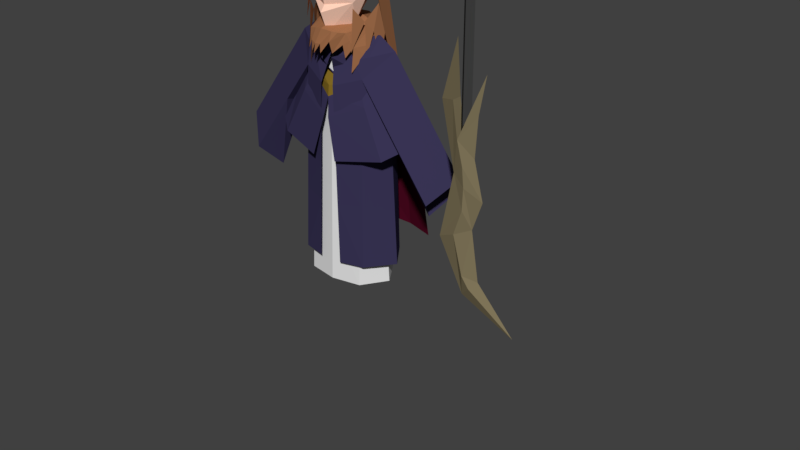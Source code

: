 # Source: Phaedra__broken.blend  (saved by Blender 2.79.0; exported with 4.5.12 LTS)
import bpy
from mathutils import Matrix  # noqa: F401  (used for matrix-valued properties, if any)

bpy.ops.wm.read_factory_settings(use_empty=True)
scene = bpy.context.scene
scene.name = 'Scene'

# ---- collections
col_collection_1 = bpy.data.collections.new('Collection 1'); scene.collection.children.link(col_collection_1)
col_collection_2 = bpy.data.collections.new('Collection 2'); scene.collection.children.link(col_collection_2)

# ---- materials (node trees are filled in below, after node groups)
mat_shoulder_coat = bpy.data.materials.new('Shoulder coat')
mat_shoulder_coat.alpha_threshold = 0.0
mat_shoulder_coat.use_transparent_shadow = False
mat_shoulder_coat.diffuse_color = (0.04231, 0.0356, 0.09306, 1.0)
mat_shoulder_coat.roughness = 0.5
mat_shoulder_coat.line_color = (0.0, 0.0, 0.0, 1.0)
mat_necklace = bpy.data.materials.new('Necklace')
mat_necklace.alpha_threshold = 0.0
mat_necklace.use_transparent_shadow = False
mat_necklace.diffuse_color = (0.233, 0.1466, 0.01814, 1.0)
mat_necklace.roughness = 0.5
mat_necklace.specular_intensity = 1.0
mat_cape = bpy.data.materials.new('Cape')
mat_cape.alpha_threshold = 0.0
mat_cape.use_transparent_shadow = False
mat_cape.diffuse_color = (0.09531, 0.004025, 0.01938, 1.0)
mat_cape.roughness = 0.5
mat_outer_robe = bpy.data.materials.new('outer_robe')
mat_outer_robe.alpha_threshold = 0.0
mat_outer_robe.use_transparent_shadow = False
mat_outer_robe.diffuse_color = (0.04231, 0.0356, 0.09306, 1.0)
mat_outer_robe.roughness = 0.5
mat_outer_robe.line_color = (0.0, 0.0, 0.0, 1.0)
mat_skin = bpy.data.materials.new('Skin')
mat_skin.alpha_threshold = 0.0
mat_skin.use_transparent_shadow = False
mat_skin.diffuse_color = (1.0, 0.6376, 0.491, 1.0)
mat_skin.roughness = 0.5
mat_skin.specular_intensity = 0.205
mat_material_001 = bpy.data.materials.new('Material.001')
mat_material_001.alpha_threshold = 0.0
mat_material_001.use_transparent_shadow = False
mat_material_001.roughness = 0.5
mat_material_001.line_color = (0.0, 0.0, 0.0, 1.0)
mat_skin_002 = bpy.data.materials.new('Skin.002')
mat_skin_002.alpha_threshold = 0.0
mat_skin_002.use_transparent_shadow = False
mat_skin_002.diffuse_color = (1.0, 0.6376, 0.491, 1.0)
mat_skin_002.roughness = 0.5
mat_skin_002.specular_intensity = 0.205
mat_material_002 = bpy.data.materials.new('Material.002')
mat_material_002.alpha_threshold = 0.0
mat_material_002.use_transparent_shadow = False
mat_material_002.roughness = 0.5
mat_material_002.line_color = (0.0, 0.0, 0.0, 1.0)
mat_hair = bpy.data.materials.new('Hair')
mat_hair.alpha_threshold = 0.0
mat_hair.use_transparent_shadow = False
mat_hair.diffuse_color = (0.3613, 0.1559, 0.07036, 1.0)
mat_hair.roughness = 0.5
mat_material = bpy.data.materials.new('Material')
mat_material.alpha_threshold = 0.0
mat_material.use_transparent_shadow = False
mat_material.diffuse_color = (0.04955, 0.04955, 0.04955, 1.0)
mat_material.roughness = 0.5
mat_material_003 = bpy.data.materials.new('Material.003')
mat_material_003.alpha_threshold = 0.0
mat_material_003.use_transparent_shadow = False
mat_material_003.diffuse_color = (0.2227, 0.1839, 0.1044, 1.0)
mat_material_003.roughness = 0.5

# ---- material node trees

# ---- world
world_world = bpy.data.worlds.new('World'); scene.world = world_world
world_world.color = (0.05088, 0.05088, 0.05088)
world_world.use_sun_shadow = False
world_world.sun_shadow_jitter_overblur = 0.0
world_world.cycles.sampling_method = 'MANUAL'

# ---- meshes
me_cube_006 = bpy.data.meshes.new('Cube.006')
me_cube_006.from_pydata([(0.4738, 10.23, -0.2825), (4.936e-08, 10.32, -0.567), (-0.4738, 10.23, -0.2825), (0.9598, 9.643, 0.9358), (1.011, 11.3, -0.9765), (1.153, 12.36, -0.01605), (0.9725, 11.16, 0.8326), (0.7467, 12.11, -0.8432), (0.2698, 3.457, -1.948), (0.6427, 6.052, -1.593), (0.7958, 4.038, -1.824), (1.099, 7.391, -1.441), (1.354, 5.701, -1.532), (0.8942, 8.745, -1.368), (1.352, 9.025, -1.055), (1.529, 7.849, -0.9674), (1.417, 10.13, -0.2951), (1.393, 9.0, -0.05363), (1.333, 10.3, 0.1881), (1.195, 9.367, 0.4158), (1.178, 10.66, 0.4642), (4.936e-08, 11.33, -1.426), (-0.9598, 9.643, 0.9358), (4.936e-08, 12.89, -0.1491), (4.936e-08, 12.33, -1.097), (-1.011, 11.3, -0.9765), (-0.9725, 11.16, 0.8326), (4.936e-08, 12.23, 1.355), (-0.802, 11.75, 1.054), (-0.7467, 12.11, -0.8432), (-0.2698, 3.457, -1.948), (-0.6427, 6.052, -1.593), (-0.7958, 4.038, -1.824), (4.936e-08, 5.125, -1.837), (-1.099, 7.391, -1.441), (-1.354, 5.701, -1.532), (-0.8942, 8.745, -1.368), (-1.352, 9.025, -1.055), (-1.529, 7.849, -0.9674), (-1.417, 10.13, -0.2951), (-1.393, 9.0, -0.05363), (-1.333, 10.3, 0.1881), (-1.195, 9.367, 0.4158), (-1.178, 10.66, 0.4642), (-0.7714, 10.64, 1.219), (-0.5718, 12.09, 1.261), (-0.6613, 11.11, 1.217), (-0.2859, 12.16, 1.321), (0.3922, 12.14, 1.28), (-0.5516, 10.9, 1.39), (0.8784, 11.6, 0.9162), (-0.5666, 11.6, 1.31), (-0.4139, 11.42, 1.398), (-0.3877, 10.77, 1.428), (-0.2206, 11.3, 1.449), (-0.2429, 10.71, 1.494), (0.5883, 12.09, 1.185), (0.03146, 11.35, 1.475), (0.002641, 10.76, 1.444), (0.3474, 11.53, 1.36), (0.3536, 10.77, 1.229), (0.7234, 10.5, 0.9788), (0.6885, 11.33, 1.056), (1.374, 11.23, -0.03946), (0.7844, 12.05, 0.9998), (-1.374, 11.23, -0.03946), (-1.153, 12.36, -0.01605), (-0.3845, 12.8, -0.1048), (-0.769, 12.63, -0.06041), (0.3845, 12.8, -0.1048), (0.769, 12.63, -0.06041), (4.936e-08, 7.377, -1.688)], [], [(21, 24, 7, 4, 13), (63, 16, 4, 7, 5), (45, 51, 49, 52, 47), (20, 19, 18, 63), (23, 69, 70, 5, 7, 24), (9, 11, 10), (14, 12, 11), (3, 20, 6), (63, 6, 20), (18, 17, 16, 63), (16, 15, 14, 4), (21, 36, 25, 29, 24), (65, 66, 29, 25, 39), (26, 44, 28), (43, 65, 41, 42), (23, 24, 29, 66, 68, 67), (45, 28, 46, 51), (34, 31, 32), (37, 34, 35), (22, 26, 43), (65, 43, 26), (41, 65, 39, 40), (39, 25, 37, 38), (65, 26, 28, 66), (45, 68, 66, 28), (70, 56, 64, 5), (63, 5, 64, 50, 6), (47, 52, 53, 54, 27), (27, 54, 55, 57, 48), (56, 48, 57, 58, 59), (64, 56, 59, 60), (50, 64, 60, 62), (6, 50, 61), (61, 50, 62), (1, 2, 31, 33), (0, 1, 33, 9), (2, 34, 31), (37, 34, 2), (2, 25, 37), (2, 29, 25), (11, 0, 9), (11, 14, 0), (0, 14, 4), (4, 7, 0), (71, 21, 13, 11), (33, 30, 31), (71, 33, 31, 34), (8, 33, 9), (4, 14, 11, 13), (25, 36, 34, 37), (67, 68, 45, 47), (23, 67, 47, 27), (23, 27, 48, 69), (69, 48, 56, 70), (21, 71, 34, 36), (33, 71, 11, 9)])
me_cube_006.polygons.foreach_set('material_index', [8, 8, 8, 8, 8, 8, 8, 8, 8, 8, 8, 8, 8, 8, 8, 8, 8, 8, 8, 8, 8, 8, 8, 8, 8, 8, 8, 8, 8, 8, 8, 8, 8, 8, 8, 8, 8, 8, 8, 8, 8, 8, 8, 8, 8, 8, 8, 8, 8, 8, 8, 8, 8, 8, 8, 8])
_uv = me_cube_006.uv_layers.new(name='UVMap')
_uv.uv.foreach_set('vector', [0.2124, 0.6101, 0.2141, 0.6455, 0.1853, 0.6421, 0.1737, 0.6153, 0.1678, 0.5246, 0.1502, 0.6163, 0.1457, 0.5778, 0.1737, 0.6153, 0.1853, 0.6421, 0.1635, 0.6546, 0.3214, 0.9299, 0.3278, 0.9137, 0.3375, 0.8907, 0.3358, 0.9096, 0.33, 0.9357, 0.6609, 0.8552, 0.6549, 0.8166, 0.6697, 0.8423, 0.6825, 0.8668, 0.6227, 0.2641, 0.6117, 0.2595, 0.6006, 0.2548, 0.5895, 0.2501, 0.6153, 0.2282, 0.64, 0.2314, 0.1637, 0.4288, 0.1544, 0.4783, 0.1501, 0.3589, 0.1506, 0.5374, 0.1376, 0.4205, 0.1544, 0.4783, 0.6371, 0.8299, 0.6609, 0.8552, 0.6493, 0.8731, 0.6825, 0.8668, 0.6493, 0.8731, 0.6609, 0.8552, 0.6697, 0.8423, 0.6699, 0.8009, 0.6839, 0.8309, 0.6825, 0.8668, 0.1457, 0.5778, 0.1372, 0.4974, 0.1506, 0.5374, 0.1737, 0.6153, 0.6917, 0.5861, 0.6839, 0.677, 0.6613, 0.5886, 0.6587, 0.561, 0.6781, 0.5524, 0.6263, 0.5946, 0.6254, 0.5551, 0.6587, 0.561, 0.6613, 0.5886, 0.6373, 0.6322, 0.936, 0.06749, 0.9465, 0.04677, 0.9465, 0.08646, 0.9225, 0.05301, 0.9107, 0.07669, 0.9125, 0.04276, 0.9174, 0.008844, 0.6227, 0.2641, 0.64, 0.2314, 0.6626, 0.2492, 0.6626, 0.2826, 0.6493, 0.2764, 0.636, 0.2703, 0.3214, 0.9299, 0.3151, 0.9159, 0.3291, 0.8964, 0.3278, 0.9137, 0.2266, 0.4666, 0.2059, 0.422, 0.2024, 0.3504, 0.6657, 0.6682, 0.6874, 0.7242, 0.6917, 0.7832, 0.9333, 0.01445, 0.936, 0.06749, 0.9225, 0.05301, 0.9107, 0.07669, 0.9225, 0.05301, 0.936, 0.06749, 0.623, 0.6283, 0.6263, 0.5946, 0.6373, 0.6322, 0.6339, 0.673, 0.6373, 0.6322, 0.6613, 0.5886, 0.6657, 0.6682, 0.664, 0.7098, 0.9107, 0.07669, 0.936, 0.06749, 0.9465, 0.08646, 0.9216, 0.1155, 0.6304, 0.3145, 0.6493, 0.2764, 0.6626, 0.2826, 0.6436, 0.3098, 0.6006, 0.2548, 0.5947, 0.2958, 0.5913, 0.2869, 0.5895, 0.2501, 0.6825, 0.8668, 0.6839, 0.8978, 0.646, 0.8997, 0.6477, 0.8864, 0.6493, 0.8731, 0.33, 0.9357, 0.3358, 0.9096, 0.3443, 0.8887, 0.3436, 0.9082, 0.3382, 0.9416, 0.3382, 0.9416, 0.3436, 0.9082, 0.3503, 0.8885, 0.3509, 0.9131, 0.3495, 0.9439, 0.3542, 0.9451, 0.3495, 0.9439, 0.3509, 0.9131, 0.3562, 0.8933, 0.3562, 0.9235, 0.646, 0.8997, 0.637, 0.9015, 0.6238, 0.8848, 0.623, 0.8604, 0.6477, 0.8864, 0.646, 0.8997, 0.623, 0.8604, 0.6382, 0.8783, 0.6493, 0.8731, 0.6477, 0.8864, 0.6361, 0.8531, 0.6361, 0.8531, 0.6477, 0.8864, 0.6382, 0.8783, 0.9138, 0.3156, 0.8954, 0.3122, 0.8997, 0.1665, 0.9138, 0.1427, 0.883, 0.6503, 0.9027, 0.6491, 0.9027, 0.8222, 0.8822, 0.7872, 0.377, 0.6018, 0.4, 0.6994, 0.3812, 0.7411, 0.4103, 0.6469, 0.4, 0.6994, 0.377, 0.6018, 0.377, 0.6018, 0.4103, 0.5665, 0.4103, 0.6469, 0.377, 0.6018, 0.4042, 0.5375, 0.4103, 0.5665, 0.744, 0.6005, 0.7094, 0.6926, 0.7338, 0.5524, 0.744, 0.6005, 0.7445, 0.6579, 0.7094, 0.6926, 0.7094, 0.6926, 0.7445, 0.6579, 0.7445, 0.7223, 0.7445, 0.7223, 0.7385, 0.7446, 0.7094, 0.6926, 0.1933, 0.4715, 0.2124, 0.6101, 0.1678, 0.5246, 0.1544, 0.4783, 0.1825, 0.3926, 0.1833, 0.3327, 0.2059, 0.422, 0.1933, 0.4715, 0.1825, 0.3926, 0.2059, 0.422, 0.2266, 0.4666, 0.1656, 0.3356, 0.1825, 0.3926, 0.1637, 0.4288, 0.1737, 0.6153, 0.1506, 0.5374, 0.1544, 0.4783, 0.1678, 0.5246, 0.6613, 0.5886, 0.6839, 0.677, 0.6874, 0.7242, 0.6657, 0.6682, 0.636, 0.2703, 0.6493, 0.2764, 0.6304, 0.3145, 0.62, 0.3127, 0.6227, 0.2641, 0.636, 0.2703, 0.62, 0.3127, 0.6099, 0.3101, 0.6227, 0.2641, 0.6099, 0.3101, 0.5993, 0.3018, 0.6117, 0.2595, 0.6117, 0.2595, 0.5993, 0.3018, 0.5947, 0.2958, 0.6006, 0.2548, 0.2124, 0.6101, 0.1933, 0.4715, 0.2266, 0.4666, 0.2266, 0.5151, 0.1825, 0.3926, 0.1933, 0.4715, 0.1544, 0.4783, 0.1637, 0.4288])
me_cube_006.materials.append(mat_shoulder_coat)
me_cube_006.materials.append(mat_necklace)
me_cube_006.materials.append(mat_cape)
me_cube_006.materials.append(mat_outer_robe)
me_cube_006.materials.append(mat_skin)
me_cube_006.materials.append(mat_material_001)
me_cube_006.materials.append(mat_skin_002)
me_cube_006.materials.append(mat_material_002)
me_cube_006.materials.append(mat_hair)
me_cube_006.use_remesh_preserve_volume = False
me_cube_006.use_remesh_preserve_attributes = False
me_cube_006.use_mirror_x = True
me_cube_006.update()
me_cube_005 = bpy.data.meshes.new('Cube.005')
me_cube_005.from_pydata([(1.374, 13.64, -0.03946), (0.9598, 10.9, 0.9358), (1.011, 13.76, -0.9765), (1.153, 15.59, -0.01605), (0.9725, 13.51, 0.8326), (0.7467, 15.15, -0.8432), (0.2698, 0.2298, -1.948), (0.6427, 4.707, -1.593), (0.7958, 1.231, -1.824), (1.099, 7.016, -1.441), (1.354, 4.1, -1.532), (1.352, 9.835, -1.055), (1.529, 7.806, -0.9674), (1.417, 11.75, -0.2951), (1.393, 9.792, -0.05363), (1.333, 12.03, 0.1881), (1.195, 10.42, 0.4158), (1.178, 12.65, 0.4642), (-1.374, 13.64, -0.03946), (-0.9598, 10.9, 0.9358), (-1.011, 13.76, -0.9765), (-1.153, 15.59, -0.01605), (-0.9725, 13.51, 0.8326), (-0.802, 14.54, 1.054), (-0.7467, 15.15, -0.8432), (-0.2698, 0.2298, -1.948), (-0.6427, 4.707, -1.593), (-0.7958, 1.231, -1.824), (0.0, 3.107, -1.837), (-1.099, 7.016, -1.441), (-1.354, 4.1, -1.532), (-1.352, 9.835, -1.055), (-1.529, 7.806, -0.9674), (-1.417, 11.75, -0.2951), (-1.393, 9.792, -0.05363), (-1.333, 12.03, 0.1881), (-1.195, 10.42, 0.4158), (-1.178, 12.65, 0.4642), (-0.7714, 12.62, 1.219)], [], [(0, 3, 5, 2, 13), (17, 0, 15, 16), (7, 8, 9), (11, 9, 10), (1, 4, 17), (15, 0, 13, 14), (13, 2, 11, 12), (18, 33, 20, 24, 21), (22, 23, 38), (37, 36, 35, 18), (29, 27, 26), (31, 30, 29), (19, 37, 22), (35, 34, 33, 18), (33, 32, 31, 20), (28, 26, 25), (6, 7, 28)])
me_cube_005.polygons.foreach_set('material_index', [8, 8, 8, 8, 8, 8, 8, 8, 8, 8, 8, 8, 8, 8, 8, 8, 8])
_uv = me_cube_005.uv_layers.new(name='UVMap')
_uv.uv.foreach_set('vector', [0.957, 0.2744, 0.9574, 0.3133, 0.9315, 0.3133, 0.933, 0.2864, 0.9479, 0.2392, 0.9585, 0.2018, 0.9387, 0.2215, 0.9478, 0.1888, 0.9585, 0.1563, 0.5902, 0.621, 0.6006, 0.5539, 0.6006, 0.6697, 0.9675, 0.7616, 0.9571, 0.7059, 0.9675, 0.6491, 0.9912, 0.2392, 0.9912, 0.2928, 0.9751, 0.2761, 0.9478, 0.1888, 0.9387, 0.2215, 0.9315, 0.1826, 0.9411, 0.1427, 0.9204, 0.6902, 0.9394, 0.6491, 0.9394, 0.7305, 0.9354, 0.7723, 0.8426, 0.2544, 0.8515, 0.2187, 0.8777, 0.2553, 0.8769, 0.2849, 0.844, 0.2923, 0.8822, 0.9691, 0.8921, 0.9487, 0.8921, 0.9882, 0.04695, 0.9649, 0.05369, 0.9198, 0.05691, 0.9534, 0.05691, 0.9867, 0.1164, 0.6632, 0.1164, 0.7762, 0.1056, 0.7077, 0.9835, 0.3343, 0.9835, 0.44, 0.974, 0.3849, 0.7434, 0.9912, 0.7316, 0.9549, 0.7434, 0.9376, 0.8378, 0.2289, 0.8462, 0.1869, 0.8515, 0.2187, 0.8426, 0.2544, 0.8515, 0.2187, 0.8737, 0.1427, 0.8777, 0.1804, 0.8777, 0.2553, 0.9696, 0.5087, 0.9843, 0.4788, 0.9843, 0.5657, 0.5139, 0.8805, 0.5139, 0.971, 0.4963, 0.9344])
me_cube_005.materials.append(mat_shoulder_coat)
me_cube_005.materials.append(mat_necklace)
me_cube_005.materials.append(mat_cape)
me_cube_005.materials.append(mat_outer_robe)
me_cube_005.materials.append(mat_skin)
me_cube_005.materials.append(mat_material_001)
me_cube_005.materials.append(mat_skin_002)
me_cube_005.materials.append(mat_material_002)
me_cube_005.materials.append(mat_hair)
me_cube_005.use_remesh_preserve_volume = False
me_cube_005.use_remesh_preserve_attributes = False
me_cube_005.use_mirror_x = True
me_cube_005.update()
me_cube_004 = bpy.data.meshes.new('Cube.004')
me_cube_004.from_pydata([(1.423, -1.766, -1.71), (2.58, -1.766, -1.358), (2.172, 5.855, -0.9871), (2.412, 1.372, -1.205), (1.423, 1.01, -1.53), (-1.423, -1.766, -1.71), (-2.58, -1.766, -1.358), (-2.172, 5.855, -0.9871), (-2.412, 1.372, -1.205), (0.0, 0.8771, -1.656), (0.0, 5.063, -1.515), (-1.423, 1.01, -1.53), (2.052, 8.081, -1.017), (-2.052, 8.081, -1.017), (1.423, 5.407, -1.244), (0.0, -1.766, -1.745), (-1.423, 5.407, -1.244), (0.0, 7.585, -1.416), (1.423, 7.836, -1.184), (-1.423, 7.836, -1.184)], [], [(4, 3, 1, 0), (9, 4, 0, 15), (17, 18, 14, 10), (10, 14, 4, 9), (18, 12, 2, 14), (14, 2, 3, 4), (11, 5, 6, 8), (9, 15, 5, 11), (17, 10, 16, 19), (10, 9, 11, 16), (19, 16, 7, 13), (16, 11, 8, 7)])
me_cube_004.polygons.foreach_set('material_index', [2, 2, 2, 2, 2, 2, 2, 2, 2, 2, 2, 2])
_uv = me_cube_004.uv_layers.new(name='UVMap')
_uv.uv.foreach_set('vector', [0.5648, 0.4792, 0.6017, 0.4719, 0.6053, 0.5362, 0.5626, 0.5361, 0.516, 0.4819, 0.5648, 0.4792, 0.5626, 0.5361, 0.5148, 0.5361, 0.5191, 0.3444, 0.5692, 0.3393, 0.5684, 0.3891, 0.5178, 0.3961, 0.5178, 0.3961, 0.5684, 0.3891, 0.5648, 0.4792, 0.516, 0.4819, 0.5692, 0.3393, 0.5922, 0.3343, 0.5964, 0.38, 0.5684, 0.3891, 0.5684, 0.3891, 0.5964, 0.38, 0.6017, 0.4719, 0.5648, 0.4792, 0.4701, 0.4792, 0.4678, 0.5361, 0.4336, 0.5362, 0.4411, 0.4719, 0.516, 0.4819, 0.5148, 0.5361, 0.4678, 0.5361, 0.4701, 0.4792, 0.5191, 0.3444, 0.5178, 0.3961, 0.4737, 0.3891, 0.4745, 0.3393, 0.5178, 0.3961, 0.516, 0.4819, 0.4701, 0.4792, 0.4737, 0.3891, 0.4745, 0.3393, 0.4737, 0.3891, 0.4519, 0.38, 0.4556, 0.3343, 0.4737, 0.3891, 0.4701, 0.4792, 0.4411, 0.4719, 0.4519, 0.38])
me_cube_004.materials.append(mat_shoulder_coat)
me_cube_004.materials.append(mat_necklace)
me_cube_004.materials.append(mat_cape)
me_cube_004.materials.append(mat_outer_robe)
me_cube_004.materials.append(mat_skin)
me_cube_004.materials.append(mat_material_001)
me_cube_004.materials.append(mat_skin_002)
me_cube_004.materials.append(mat_material_002)
me_cube_004.materials.append(mat_hair)
me_cube_004.use_remesh_preserve_volume = False
me_cube_004.use_remesh_preserve_attributes = False
me_cube_004.use_mirror_x = True
me_cube_004.update()
me_cube_002 = bpy.data.meshes.new('Cube.002')
me_cube_002.from_pydata([(1.398, -3.124, -1.094), (1.398, -3.124, 1.019), (1.398, 9.288, -0.846), (1.268, 9.288, 0.7667), (0.4692, -3.124, 1.253), (0.2656, 8.716, 1.161), (2.187, -3.124, -0.002863), (2.123, 10.99, -0.002864), (1.479, 11.74, -0.002864), (1.87, 8.047, -0.002864), (4.244, 2.519, -0.8524), (4.113, 2.519, 0.7603), (4.968, 4.22, -0.009279), (3.629, 1.069, -0.035), (2.891, 7.369, -0.3024), (2.848, 7.374, 0.2276), (2.679, 6.906, -0.03302), (3.804, 4.934, -0.2391), (3.775, 4.938, 0.1209), (3.897, 5.142, -0.05315), (3.731, 4.778, -0.05562), (4.215, 4.318, -0.4138), (4.186, 4.327, 0.2931), (4.317, 4.513, -0.04822), (4.134, 4.172, -0.05368), (4.314, 3.439, -0.33), (4.285, 3.443, 0.2124), (4.325, 3.439, -0.04939), (0.7394, 10.42, -0.8596), (0.8722, 10.3, 0.7394), (1.373, 10.58, 0.5141), (1.398, 1.084, -1.01), (1.354, 1.084, 0.9332), (0.4001, 0.8901, 1.222), (2.08, 0.6633, -0.002864), (1.398, 3.78, -0.9561), (1.326, 3.78, 0.8785), (0.3559, 3.462, 1.202), (2.011, 3.09, -0.002864), (-1.398, -3.124, -1.094), (-1.398, -3.124, 1.019), (-1.398, 9.288, -0.846), (-1.268, 9.288, 0.7667), (0.0, -3.124, -1.329), (-0.4692, -3.124, 1.253), (0.0, 8.964, -1.255), (-0.2656, 8.716, 1.161), (-2.187, -3.124, -0.002863), (-2.123, 10.99, -0.002864), (-1.479, 11.74, -0.002864), (0.0, 11.22, 0.6916), (0.0, 11.21, -0.9243), (0.0, 11.58, -0.002864), (-1.87, 8.047, -0.002864), (-4.244, 2.519, -0.8524), (-4.113, 2.519, 0.7603), (-4.968, 4.22, -0.009279), (-3.629, 1.069, -0.035), (-2.891, 7.369, -0.3024), (-2.848, 7.374, 0.2276), (-2.679, 6.906, -0.03302), (-3.804, 4.934, -0.2391), (-3.775, 4.938, 0.1209), (-3.897, 5.142, -0.05315), (-3.731, 4.778, -0.05562), (-4.215, 4.318, -0.4138), (-4.186, 4.327, 0.2931), (-4.317, 4.513, -0.04822), (-4.134, 4.172, -0.05368), (-4.314, 3.439, -0.33), (-4.285, 3.443, 0.2124), (-4.325, 3.439, -0.04939), (-0.7394, 10.42, -0.8596), (-0.8722, 10.3, 0.7394), (-1.373, 10.58, 0.5141), (-1.398, 1.084, -1.01), (-1.354, 1.084, 0.9332), (0.0, 0.9741, -1.304), (-0.4001, 0.8901, 1.222), (-2.08, 0.6633, -0.002864), (-1.398, 3.78, -0.9561), (-1.326, 3.78, 0.8785), (0.0, 3.6, -1.288), (-0.3559, 3.462, 1.202), (-2.011, 3.09, -0.002864), (2.337, 6.197, -0.01139), (2.419, 6.548, 0.7641), (3.26, 8.284, -0.005428), (2.55, 6.548, -0.8486), (-2.327, 6.234, -0.01121), (-2.405, 6.583, 0.7641), (-3.26, 8.284, -0.005428), (-2.535, 6.583, -0.8486)], [], [(87, 86, 11, 12), (31, 0, 43, 77), (36, 3, 5, 37), (86, 85, 13, 11), (7, 8, 30, 3), (30, 8, 29), (28, 8, 2), (7, 2, 8), (50, 5, 29), (28, 45, 51), (50, 8, 52), (51, 52, 8), (38, 9, 3, 36), (35, 2, 9, 38), (88, 87, 12, 10), (85, 88, 10, 13), (11, 13, 16, 15), (12, 11, 15, 87), (13, 10, 14, 16), (10, 12, 87, 14), (16, 14, 17, 20), (14, 87, 19, 17), (15, 16, 20, 18), (87, 15, 18, 19), (18, 20, 24, 22), (19, 18, 22, 23), (20, 17, 21, 24), (17, 19, 23, 21), (24, 21, 25, 27), (21, 23, 27, 25), (22, 24, 27, 26), (23, 22, 26, 27), (8, 28, 51), (45, 28, 2), (8, 50, 29), (5, 3, 29), (3, 30, 29), (0, 31, 34, 6), (6, 34, 32, 1), (1, 32, 33, 4), (35, 31, 77, 82), (2, 35, 82, 45), (31, 35, 38, 34), (34, 38, 36, 32), (32, 36, 37, 33), (91, 56, 55, 90), (75, 77, 43, 39), (81, 83, 46, 42), (90, 55, 57, 89), (48, 42, 74, 49), (74, 73, 49), (72, 41, 49), (48, 49, 41), (50, 73, 46), (72, 51, 45), (50, 52, 49), (51, 49, 52), (84, 81, 42, 53), (80, 84, 53, 41), (92, 54, 56, 91), (89, 57, 54, 92), (55, 59, 60, 57), (56, 91, 59, 55), (57, 60, 58, 54), (54, 58, 91, 56), (60, 64, 61, 58), (58, 61, 63, 91), (59, 62, 64, 60), (91, 63, 62, 59), (62, 66, 68, 64), (63, 67, 66, 62), (64, 68, 65, 61), (61, 65, 67, 63), (68, 71, 69, 65), (65, 69, 71, 67), (66, 70, 71, 68), (67, 71, 70, 66), (49, 51, 72), (45, 41, 72), (49, 73, 50), (46, 73, 42), (42, 73, 74), (39, 47, 79, 75), (47, 40, 76, 79), (40, 44, 78, 76), (80, 82, 77, 75), (41, 45, 82, 80), (75, 79, 84, 80), (79, 76, 81, 84), (76, 78, 83, 81), (9, 2, 88, 85), (2, 7, 87, 88), (3, 9, 85, 86), (7, 3, 86, 87), (53, 89, 92, 41), (41, 92, 91, 48), (42, 90, 89, 53), (48, 91, 90, 42)])
me_cube_002.polygons.foreach_set('material_index', [3, 3, 3, 3, 3, 3, 3, 3, 3, 3, 3, 3, 3, 3, 3, 3, 3, 3, 3, 3, 4, 4, 4, 4, 4, 4, 4, 4, 4, 4, 4, 4, 3, 3, 3, 3, 3, 3, 3, 3, 3, 3, 3, 3, 3, 3, 3, 3, 3, 3, 3, 3, 3, 3, 3, 3, 3, 3, 3, 3, 3, 3, 3, 3, 3, 4, 4, 4, 4, 4, 4, 4, 4, 4, 4, 4, 4, 3, 3, 3, 3, 3, 3, 3, 3, 3, 3, 3, 3, 3, 3, 3, 3, 3, 3, 3, 3, 3])
_uv = me_cube_002.uv_layers.new(name='UVMap')
_uv.uv.foreach_set('vector', [0.4738, 0.09093, 0.4929, 0.1312, 0.4527, 0.1984, 0.4336, 0.1581, 0.1389, 0.0964, 0.1389, 0.0101, 0.1883, 0.009477, 0.189, 0.09353, 0.5385, 0.1751, 0.5331, 0.06394, 0.5605, 0.07878, 0.5656, 0.1843, 0.4929, 0.1312, 0.5045, 0.1522, 0.4821, 0.2216, 0.4527, 0.1984, 0.514, 0.02371, 0.5335, 0.008844, 0.5313, 0.03606, 0.5331, 0.06394, 0.5313, 0.03606, 0.5335, 0.008844, 0.5446, 0.04369, 0.1613, 0.2876, 0.1267, 0.315, 0.1389, 0.2646, 0.1051, 0.2998, 0.1389, 0.2646, 0.1267, 0.315, 0.5718, 0.0252, 0.5605, 0.07878, 0.5446, 0.04369, 0.1613, 0.2876, 0.1903, 0.2574, 0.1869, 0.3035, 0.1891, 0.8608, 0.1468, 0.9013, 0.1676, 0.8538, 0.1372, 0.8399, 0.1676, 0.8538, 0.1468, 0.9013, 0.768, 0.7519, 0.7727, 0.6677, 0.8075, 0.6491, 0.8075, 0.7434, 0.1389, 0.1517, 0.1389, 0.2646, 0.1128, 0.2394, 0.1069, 0.1378, 0.0908, 0.1959, 0.05697, 0.2311, 0.008845, 0.1623, 0.04267, 0.1271, 0.3558, 0.7734, 0.3235, 0.7957, 0.3151, 0.7205, 0.3558, 0.6989, 0.8797, 0.5009, 0.9121, 0.4788, 0.9121, 0.6026, 0.9012, 0.6096, 0.07781, 0.8337, 0.1171, 0.8011, 0.1171, 0.9035, 0.104, 0.9138, 0.7622, 0.8792, 0.8071, 0.884, 0.8071, 0.9638, 0.7923, 0.9624, 0.8822, 0.8399, 0.9296, 0.8402, 0.9296, 0.9307, 0.9139, 0.931, 0.9563, 0.4145, 0.9426, 0.4207, 0.9425, 0.3675, 0.95, 0.3661, 0.5902, 0.6929, 0.6053, 0.6874, 0.6053, 0.7494, 0.5987, 0.7511, 0.7139, 0.9911, 0.7016, 0.9889, 0.7093, 0.9378, 0.7139, 0.9376, 0.9735, 0.8195, 0.9571, 0.8134, 0.9651, 0.7793, 0.9735, 0.7801, 0.954, 0.3702, 0.95, 0.3661, 0.9469, 0.3517, 0.956, 0.3568, 0.9312, 0.8076, 0.9349, 0.814, 0.9229, 0.814, 0.9204, 0.8018, 0.95, 0.3661, 0.9425, 0.3675, 0.9339, 0.3518, 0.9469, 0.3517, 0.9369, 0.8016, 0.9312, 0.8076, 0.9204, 0.8018, 0.9278, 0.79, 0.9469, 0.3517, 0.9339, 0.3518, 0.9392, 0.3343, 0.9477, 0.3361, 0.9505, 0.6057, 0.9427, 0.6156, 0.9399, 0.5972, 0.9476, 0.5931, 0.956, 0.3568, 0.9469, 0.3517, 0.9477, 0.3361, 0.9563, 0.3381, 0.9427, 0.6156, 0.9298, 0.6156, 0.9316, 0.6005, 0.9399, 0.5972, 0.1267, 0.315, 0.1613, 0.2876, 0.1869, 0.3035, 0.1903, 0.2574, 0.1613, 0.2876, 0.1389, 0.2646, 0.5335, 0.008844, 0.5718, 0.0252, 0.5446, 0.04369, 0.5605, 0.07878, 0.5331, 0.06394, 0.5446, 0.04369, 0.5331, 0.06394, 0.5313, 0.03606, 0.5446, 0.04369, 0.1389, 0.0101, 0.1389, 0.0964, 0.1041, 0.08805, 0.09957, 0.01043, 0.7622, 0.8575, 0.7658, 0.7931, 0.8075, 0.7895, 0.8075, 0.8615, 0.5454, 0.3145, 0.5412, 0.2295, 0.568, 0.236, 0.5718, 0.3166, 0.1389, 0.1517, 0.1389, 0.0964, 0.189, 0.09353, 0.1894, 0.1474, 0.1389, 0.2646, 0.1389, 0.1517, 0.1894, 0.1474, 0.1903, 0.2574, 0.1389, 0.0964, 0.1389, 0.1517, 0.1069, 0.1378, 0.1041, 0.08805, 0.7658, 0.7931, 0.768, 0.7519, 0.8075, 0.7434, 0.8075, 0.7895, 0.5412, 0.2295, 0.5385, 0.1751, 0.5656, 0.1843, 0.568, 0.236, 0.2937, 0.2227, 0.2497, 0.1494, 0.2895, 0.1137, 0.3334, 0.187, 0.232, 0.09515, 0.189, 0.09353, 0.1883, 0.009477, 0.232, 0.008844, 0.3797, 0.1487, 0.4158, 0.144, 0.4157, 0.2501, 0.3774, 0.2603, 0.3857, 0.4345, 0.377, 0.3492, 0.4143, 0.3312, 0.4143, 0.4078, 0.3376, 0.2959, 0.3774, 0.2603, 0.3696, 0.2874, 0.3579, 0.3135, 0.3696, 0.2874, 0.3892, 0.2822, 0.3579, 0.3135, 0.008845, 0.9335, 0.02926, 0.9198, 0.02926, 0.9766, 0.1017, 0.9728, 0.07781, 0.9637, 0.1017, 0.9315, 0.4159, 0.3042, 0.3892, 0.2822, 0.4157, 0.2501, 0.2105, 0.2869, 0.1869, 0.3035, 0.1903, 0.2574, 0.1891, 0.8608, 0.1676, 0.8538, 0.1891, 0.808, 0.1372, 0.8399, 0.1891, 0.808, 0.1676, 0.8538, 0.3447, 0.1376, 0.3797, 0.1487, 0.3774, 0.2603, 0.347, 0.2377, 0.8144, 0.1214, 0.7747, 0.1357, 0.776, 0.03449, 0.8099, 0.008844, 0.2974, 0.7903, 0.2974, 0.8607, 0.2497, 0.8398, 0.2497, 0.7693, 0.8645, 0.7524, 0.8645, 0.8298, 0.8252, 0.8137, 0.8425, 0.7314, 0.8797, 0.4358, 0.9041, 0.3343, 0.9162, 0.3425, 0.9162, 0.4611, 0.06012, 0.8049, 0.06012, 0.9021, 0.04321, 0.9014, 0.008845, 0.8011, 0.4159, 0.771, 0.4159, 0.895, 0.4028, 0.9024, 0.3769, 0.7947, 0.7421, 0.8009, 0.7421, 0.9126, 0.7287, 0.9199, 0.7016, 0.8243, 0.9762, 0.1983, 0.9843, 0.1427, 0.9899, 0.1431, 0.9899, 0.2012, 0.9473, 0.9809, 0.954, 0.9303, 0.9621, 0.933, 0.9621, 0.9895, 0.9359, 0.5754, 0.938, 0.5155, 0.9449, 0.5135, 0.9486, 0.5705, 0.9813, 0.008844, 0.976, 0.07147, 0.9679, 0.07269, 0.9642, 0.01293, 0.938, 0.5155, 0.9298, 0.4972, 0.9422, 0.4952, 0.9449, 0.5135, 0.976, 0.07147, 0.9813, 0.09004, 0.9704, 0.09054, 0.9679, 0.07269, 0.9449, 0.5135, 0.9422, 0.4952, 0.9519, 0.4955, 0.9491, 0.5144, 0.7187, 0.7622, 0.7232, 0.7803, 0.7094, 0.7803, 0.711, 0.7631, 0.9422, 0.4952, 0.9429, 0.479, 0.9519, 0.4788, 0.9519, 0.4955, 0.8426, 0.6044, 0.8379, 0.6222, 0.8289, 0.6222, 0.8296, 0.6002, 0.9298, 0.4972, 0.9351, 0.4802, 0.9429, 0.479, 0.9422, 0.4952, 0.8296, 0.6002, 0.8289, 0.6222, 0.8213, 0.6222, 0.8209, 0.6044, 0.1891, 0.808, 0.1372, 0.8399, 0.1481, 0.813, 0.1903, 0.2574, 0.232, 0.2634, 0.2105, 0.2869, 0.3579, 0.3135, 0.3892, 0.2822, 0.4159, 0.3042, 0.4157, 0.2501, 0.3892, 0.2822, 0.3774, 0.2603, 0.3774, 0.2603, 0.3892, 0.2822, 0.3696, 0.2874, 0.8201, 0.2626, 0.773, 0.2626, 0.774, 0.1853, 0.8166, 0.1766, 0.3419, 0.01207, 0.3826, 0.008844, 0.3809, 0.0941, 0.3436, 0.08858, 0.3826, 0.008844, 0.4159, 0.01087, 0.4158, 0.09199, 0.3809, 0.0941, 0.232, 0.1504, 0.1894, 0.1474, 0.189, 0.09353, 0.232, 0.09515, 0.232, 0.2634, 0.1903, 0.2574, 0.1894, 0.1474, 0.232, 0.1504, 0.8166, 0.1766, 0.774, 0.1853, 0.7747, 0.1357, 0.8144, 0.1214, 0.3436, 0.08858, 0.3809, 0.0941, 0.3797, 0.1487, 0.3447, 0.1376, 0.3809, 0.0941, 0.4158, 0.09199, 0.4158, 0.144, 0.3797, 0.1487, 0.3558, 0.8479, 0.3319, 0.8708, 0.3235, 0.7957, 0.3558, 0.7734, 0.1389, 0.2646, 0.1051, 0.2998, 0.05697, 0.2311, 0.0908, 0.1959, 0.5331, 0.06394, 0.5269, 0.08275, 0.5045, 0.1522, 0.4929, 0.1312, 0.514, 0.02371, 0.5331, 0.06394, 0.4929, 0.1312, 0.4738, 0.09093, 0.8645, 0.675, 0.8645, 0.7524, 0.8425, 0.7314, 0.8599, 0.6491, 0.2974, 0.7199, 0.2974, 0.7903, 0.2497, 0.7693, 0.2497, 0.6989, 0.3944, 0.5198, 0.3857, 0.4345, 0.4143, 0.4078, 0.4143, 0.4845, 0.3376, 0.2959, 0.2937, 0.2227, 0.3334, 0.187, 0.3774, 0.2603])
me_cube_002.materials.append(mat_shoulder_coat)
me_cube_002.materials.append(mat_necklace)
me_cube_002.materials.append(mat_cape)
me_cube_002.materials.append(mat_outer_robe)
me_cube_002.materials.append(mat_skin)
me_cube_002.materials.append(mat_material_001)
me_cube_002.materials.append(mat_skin_002)
me_cube_002.materials.append(mat_material_002)
me_cube_002.materials.append(mat_hair)
me_cube_002.use_remesh_preserve_volume = False
me_cube_002.use_remesh_preserve_attributes = False
me_cube_002.use_mirror_x = True
me_cube_002.update()
me_cube_001 = bpy.data.meshes.new('Cube.001')
me_cube_001.from_pydata([(1.997, 4.249, -1.308), (2.279, 4.579, 0.9616), (0.5059, 4.065, 1.431), (2.118, 9.136, -0.003581), (3.489, 6.008, -0.003581), (1.358, 9.757, -0.003581), (1.423, 8.112, -0.8362), (1.423, 7.643, 0.8396), (0.1017, 6.696, 1.265), (0.989, 9.97, -0.003581), (1.248, 10.97, -0.004828), (0.2783, 10.51, 1.203), (0.7535, 9.567, 0.5276), (0.6463, 9.692, -0.4411), (1.023, 9.319, -0.5166), (1.072, 8.902, 0.6717), (0.9131, 9.377, 0.6129), (1.15, 9.995, -0.005414), (0.833, 9.735, -0.4963), (0.002717, 9.31, -0.8329), (2.023, 5.314, -1.024), (1.39, 9.344, 0.418), (-1.997, 4.249, -1.308), (-2.279, 4.579, 0.9616), (0.0, 3.831, -1.656), (-0.5059, 4.065, 1.431), (-2.118, 9.136, -0.003581), (0.0, 8.525, -0.003581), (-3.489, 6.008, -0.003581), (-1.358, 9.757, -0.003581), (-1.423, 8.112, -0.8362), (-1.423, 7.643, 0.8396), (0.0, 7.913, 1.115), (-0.1017, 6.696, 1.265), (-0.989, 9.97, -0.003581), (0.0, 9.438, -0.6934), (0.0, 9.128, 0.7878), (-1.248, 10.97, -0.004828), (0.0, 11.62, -1.077), (-0.2783, 10.51, 1.203), (-0.7535, 9.567, 0.5276), (-0.6463, 9.692, -0.4411), (-1.023, 9.319, -0.5166), (-1.072, 8.902, 0.6717), (0.0, 8.861, -0.9649), (-0.9131, 9.377, 0.6129), (0.0, 8.626, 1.071), (-1.15, 9.995, -0.005414), (-0.833, 9.735, -0.4963), (-0.002717, 9.31, -0.8329), (0.0, 7.48, -1.305), (-2.023, 5.314, -1.024), (-1.39, 9.344, 0.418)], [], [(0, 20, 3, 4), (3, 1, 4), (7, 32, 8), (9, 13, 35, 27), (3, 5, 21), (20, 0, 6), (5, 3, 6), (1, 3, 7), (0, 24, 50, 6), (9, 27, 36, 12), (1, 7, 8, 2), (16, 12, 36, 46), (18, 19, 35, 13), (13, 35, 38), (12, 9, 10, 11), (5, 6, 14), (17, 9, 12, 16), (6, 50, 44, 14), (17, 5, 14, 18), (21, 5, 15), (7, 15, 32), (14, 44, 19, 18), (9, 17, 18, 13), (5, 17, 16, 15), (15, 16, 46, 32), (3, 20, 6), (7, 3, 21), (7, 21, 15), (36, 12, 11), (9, 13, 38, 10), (22, 28, 26, 51), (26, 28, 23), (31, 33, 32), (34, 27, 35, 41), (26, 52, 29), (51, 30, 22), (29, 30, 26), (23, 31, 26), (22, 30, 50, 24), (34, 40, 36, 27), (23, 25, 33, 31), (45, 46, 36, 40), (48, 41, 35, 49), (41, 38, 35), (40, 39, 37, 34), (29, 42, 30), (47, 45, 40, 34), (30, 42, 44, 50), (47, 48, 42, 29), (52, 43, 29), (31, 32, 43), (42, 48, 49, 44), (34, 41, 48, 47), (29, 43, 45, 47), (43, 32, 46, 45), (26, 30, 51), (31, 52, 26), (31, 43, 52), (36, 39, 40), (34, 37, 38, 41)])
me_cube_001.polygons.foreach_set('material_index', [0, 0, 0, 0, 0, 0, 0, 0, 0, 0, 0, 1, 1, 0, 0, 0, 1, 0, 1, 0, 0, 1, 1, 1, 1, 0, 0, 0, 0, 0, 0, 0, 0, 0, 0, 0, 0, 0, 0, 0, 0, 1, 1, 0, 0, 0, 1, 0, 1, 0, 0, 1, 1, 1, 1, 0, 0, 0, 0, 0])
_uv = me_cube_001.uv_layers.new(name='UVMap')
_uv.uv.foreach_set('vector', [0.6263, 0.4669, 0.6478, 0.4728, 0.7246, 0.4939, 0.6573, 0.5347, 0.8565, 0.8475, 0.8565, 0.9467, 0.8252, 0.9138, 0.5247, 0.5923, 0.5175, 0.6331, 0.4936, 0.6237, 0.8644, 0.1194, 0.8498, 0.105, 0.843, 0.08089, 0.8635, 0.07879, 0.9799, 0.6276, 0.9696, 0.606, 0.9799, 0.5982, 0.6478, 0.4728, 0.6263, 0.4669, 0.7062, 0.4594, 0.7392, 0.4696, 0.7246, 0.4939, 0.7062, 0.4594, 0.9724, 0.8399, 0.9724, 0.9127, 0.9473, 0.8717, 0.6263, 0.4669, 0.623, 0.3958, 0.6972, 0.4055, 0.7062, 0.4594, 0.8644, 0.1194, 0.8635, 0.07879, 0.893, 0.08397, 0.8823, 0.1111, 0.4704, 0.5539, 0.5247, 0.5923, 0.4936, 0.6237, 0.444, 0.6, 0.5559, 0.6174, 0.5587, 0.6243, 0.5429, 0.6422, 0.5319, 0.6361, 0.8472, 0.1115, 0.8378, 0.07997, 0.843, 0.08089, 0.8498, 0.105, 0.4759, 0.9083, 0.4786, 0.9332, 0.4336, 0.9332, 0.1493, 0.9495, 0.1506, 0.9283, 0.1706, 0.919, 0.1706, 0.9746, 0.7392, 0.4696, 0.7062, 0.4594, 0.7316, 0.4517, 0.8637, 0.125, 0.8644, 0.1194, 0.8823, 0.1111, 0.8838, 0.1159, 0.7062, 0.4594, 0.6972, 0.4055, 0.7251, 0.4117, 0.7316, 0.4517, 0.7445, 0.4631, 0.7392, 0.4696, 0.7316, 0.4517, 0.7405, 0.4463, 0.9799, 0.5982, 0.9696, 0.606, 0.9788, 0.5834, 0.5247, 0.5923, 0.5475, 0.61, 0.5175, 0.6331, 0.7316, 0.4517, 0.7251, 0.4117, 0.7342, 0.4141, 0.7405, 0.4463, 0.8644, 0.1194, 0.8637, 0.125, 0.8472, 0.1115, 0.8498, 0.105, 0.5694, 0.6146, 0.5725, 0.6218, 0.5559, 0.6174, 0.5475, 0.61, 0.5475, 0.61, 0.5559, 0.6174, 0.5319, 0.6361, 0.5175, 0.6331, 0.7246, 0.4939, 0.6478, 0.4728, 0.7062, 0.4594, 0.5247, 0.5923, 0.5632, 0.5889, 0.5599, 0.6055, 0.5247, 0.5923, 0.5599, 0.6055, 0.5475, 0.61, 0.1372, 0.9742, 0.1493, 0.9495, 0.1706, 0.9746, 0.472, 0.8911, 0.4759, 0.9083, 0.4336, 0.9332, 0.4525, 0.8805, 0.6803, 0.3148, 0.6804, 0.2395, 0.7448, 0.2282, 0.6943, 0.2959, 0.529, 0.7207, 0.4559, 0.7533, 0.4336, 0.6958, 0.5018, 0.6809, 0.492, 0.63, 0.5175, 0.6331, 0.8733, 0.05146, 0.8635, 0.07879, 0.843, 0.08089, 0.8556, 0.06062, 0.8753, 0.008844, 0.8873, 0.03608, 0.8742, 0.03782, 0.6943, 0.2959, 0.7448, 0.2714, 0.6803, 0.3148, 0.8742, 0.03782, 0.8397, 0.02549, 0.8753, 0.008844, 0.4336, 0.6958, 0.5018, 0.6809, 0.529, 0.7207, 0.636, 0.3343, 0.7131, 0.3649, 0.6972, 0.4055, 0.623, 0.3958, 0.8733, 0.05146, 0.8891, 0.05931, 0.893, 0.08397, 0.8635, 0.07879, 0.4336, 0.6958, 0.4359, 0.6315, 0.492, 0.63, 0.5018, 0.6809, 0.5412, 0.6742, 0.5319, 0.6361, 0.5429, 0.6422, 0.5465, 0.6712, 0.8547, 0.05424, 0.8556, 0.06062, 0.843, 0.08089, 0.8378, 0.07979, 0.5332, 0.9369, 0.5786, 0.9563, 0.532, 0.9563, 0.5465, 0.6712, 0.5665, 0.6487, 0.5725, 0.6996, 0.5547, 0.6883, 0.8742, 0.03782, 0.8533, 0.04576, 0.8397, 0.02549, 0.874, 0.04604, 0.892, 0.05321, 0.8891, 0.05931, 0.8733, 0.05146, 0.7131, 0.3649, 0.7365, 0.3838, 0.7251, 0.4117, 0.6972, 0.4055, 0.874, 0.04604, 0.8547, 0.05424, 0.8533, 0.04576, 0.8742, 0.03782, 0.8873, 0.03608, 0.893, 0.04576, 0.8742, 0.03782, 0.5018, 0.6809, 0.5175, 0.6331, 0.5302, 0.6767, 0.7365, 0.3838, 0.7445, 0.391, 0.7342, 0.4139, 0.7251, 0.4117, 0.8733, 0.05146, 0.8556, 0.06062, 0.8547, 0.05424, 0.874, 0.04604, 0.5475, 0.6991, 0.5302, 0.6767, 0.5412, 0.6742, 0.5539, 0.6934, 0.5302, 0.6767, 0.5175, 0.6331, 0.5319, 0.6361, 0.5412, 0.6742, 0.7448, 0.2282, 0.7448, 0.2714, 0.6943, 0.2959, 0.5018, 0.6809, 0.5374, 0.6921, 0.529, 0.7207, 0.5018, 0.6809, 0.5302, 0.6767, 0.5374, 0.6921, 0.5429, 0.6422, 0.5665, 0.6487, 0.5465, 0.6712, 0.5339, 0.9167, 0.5531, 0.9073, 0.5786, 0.9563, 0.5332, 0.9369])
me_cube_001.materials.append(mat_shoulder_coat)
me_cube_001.materials.append(mat_necklace)
me_cube_001.materials.append(mat_cape)
me_cube_001.materials.append(mat_outer_robe)
me_cube_001.materials.append(mat_skin)
me_cube_001.materials.append(mat_material_001)
me_cube_001.materials.append(mat_skin_002)
me_cube_001.materials.append(mat_material_002)
me_cube_001.materials.append(mat_hair)
me_cube_001.use_remesh_preserve_volume = False
me_cube_001.use_remesh_preserve_attributes = False
me_cube_001.use_mirror_x = True
me_cube_001.update()
me_cube_003 = bpy.data.meshes.new('Cube.003')
me_cube_003.from_pydata([(1.191, 14.98, -0.02155), (0.9004, 15.08, -0.8152), (0.7458, 12.49, 0.4655), (1.014, 16.53, -0.002864), (0.8697, 14.88, 0.8968), (0.9053, 13.78, 0.7334), (0.7196, 16.1, 0.8081), (0.4738, 13.06, -0.2825), (0.6895, 16.18, -0.6632), (0.5254, 12.44, 0.07637), (0.5254, 10.66, 0.07637), (1.426, 9.895, 0.117), (0.8374, 9.965, -0.5678), (1.166, -4.594, -0.972), (1.166, -4.594, 0.972), (1.164, 8.142, -0.6673), (1.076, 7.859, 0.6853), (1.808, -4.594, 1.49e-08), (1.531, 8.824, 0.2314), (1.097, 8.824, -0.6732), (0.9362, 9.096, 0.586), (1.165, -0.4047, -0.8718), (1.137, -0.4978, 0.8777), (1.717, -0.1804, 0.07611), (1.165, 2.221, -0.809), (1.118, 2.07, 0.8186), (1.66, 2.586, 0.1238), (0.0, 15.12, -1.128), (-1.191, 14.98, -0.02155), (0.0, 14.59, 1.351), (0.0, 12.08, -0.002864), (0.0, 17.27, -0.1091), (0.0, 13.2, -0.567), (0.0, 16.49, -0.8654), (-0.9004, 15.08, -0.8152), (-0.7458, 12.49, 0.4655), (-1.014, 16.53, -0.002864), (-0.8697, 14.88, 0.8968), (0.0, 11.81, 1.044), (0.0, 16.35, 1.092), (-0.9053, 13.78, 0.7334), (-0.7196, 16.1, 0.8081), (-0.4738, 13.06, -0.2825), (-0.6895, 16.18, -0.6632), (0.0, 13.16, 1.357), (0.0, 13.57, 1.165), (0.0, 11.9, 0.6026), (-0.5254, 12.44, 0.07637), (0.0, 10.66, -0.567), (0.0, 10.66, 0.3796), (-0.5254, 10.66, 0.07637), (0.0, 9.891, -0.8372), (0.0, 10.26, 0.5291), (-1.426, 9.895, 0.117), (-0.8374, 9.965, -0.5678), (-1.166, -4.594, -0.972), (-1.166, -4.594, 0.972), (-1.164, 8.142, -0.6673), (-1.076, 7.859, 0.6853), (0.0, -4.594, -1.189), (0.0, -4.594, 1.189), (0.0, 7.719, -1.114), (0.0, 7.515, 0.9585), (-1.808, -4.594, 1.49e-08), (-1.531, 8.824, 0.2314), (-1.097, 8.824, -0.6732), (0.0, 8.824, -1.048), (-0.9362, 9.096, 0.586), (0.0, 9.601, 0.645), (-1.165, -0.4047, -0.8718), (-1.137, -0.4978, 0.8777), (0.0, -0.544, -1.164), (0.0, -0.6111, 1.113), (-1.717, -0.1804, 0.07611), (-1.165, 2.221, -0.809), (-1.118, 2.07, 0.8186), (0.0, 1.995, -1.149), (0.0, 1.886, 1.066), (-1.66, 2.586, 0.1238)], [], [(27, 33, 8, 1), (27, 1, 7, 32), (0, 2, 7, 1), (0, 1, 8, 3), (0, 3, 6, 4), (0, 4, 5, 2), (29, 4, 6, 39), (32, 7, 2, 9), (31, 3, 8, 33), (31, 39, 6, 3), (2, 38, 46), (29, 45, 5, 4), (45, 44, 5), (38, 2, 5, 44), (9, 2, 46), (30, 46, 9), (30, 9, 32), (9, 10, 48, 32), (46, 49, 10, 9), (48, 10, 11, 12), (10, 49, 52), (51, 48, 12), (51, 12, 19, 66), (12, 11, 18, 19), (11, 52, 68, 20), (26, 18, 16, 25), (21, 13, 59, 71), (25, 16, 62, 77), (20, 68, 62, 16), (24, 15, 18, 26), (18, 15, 19), (16, 18, 20), (15, 61, 66, 19), (18, 11, 20), (11, 10, 52), (13, 21, 23, 17), (14, 22, 72, 60), (24, 21, 71, 76), (17, 23, 22, 14), (15, 24, 76, 61), (21, 24, 26, 23), (22, 25, 77, 72), (23, 26, 25, 22), (27, 34, 43, 33), (27, 32, 42, 34), (28, 34, 42, 35), (28, 36, 43, 34), (28, 37, 41, 36), (28, 35, 40, 37), (29, 39, 41, 37), (32, 47, 35, 42), (31, 33, 43, 36), (31, 36, 41, 39), (35, 46, 38), (29, 37, 40, 45), (45, 40, 44), (38, 44, 40, 35), (47, 46, 35), (30, 47, 46), (30, 32, 47), (47, 32, 48, 50), (46, 47, 50, 49), (48, 54, 53, 50), (50, 52, 49), (51, 54, 48), (51, 66, 65, 54), (54, 65, 64, 53), (53, 67, 68, 52), (78, 75, 58, 64), (69, 71, 59, 55), (75, 77, 62, 58), (67, 58, 62, 68), (74, 78, 64, 57), (64, 65, 57), (58, 67, 64), (57, 65, 66, 61), (64, 67, 53), (53, 52, 50), (55, 63, 73, 69), (56, 60, 72, 70), (74, 76, 71, 69), (63, 56, 70, 73), (57, 61, 76, 74), (69, 73, 78, 74), (70, 72, 77, 75), (73, 70, 75, 78)])
me_cube_003.polygons.foreach_set('material_index', [4, 4, 4, 4, 4, 4, 4, 4, 4, 4, 4, 4, 4, 4, 4, 4, 4, 4, 4, 5, 4, 5, 5, 5, 5, 5, 5, 5, 5, 5, 5, 5, 5, 5, 5, 5, 5, 5, 5, 5, 5, 5, 5, 4, 4, 4, 4, 4, 4, 4, 4, 4, 4, 4, 4, 4, 4, 4, 4, 4, 4, 4, 5, 4, 5, 5, 5, 5, 5, 5, 5, 5, 5, 5, 5, 5, 5, 5, 5, 5, 5, 5, 5, 5, 5, 5])
_uv = me_cube_003.uv_layers.new(name='UVMap')
_uv.uv.foreach_set('vector', [0.06169, 0.7554, 0.05805, 0.7835, 0.03278, 0.7767, 0.02798, 0.754, 0.06169, 0.7554, 0.02798, 0.754, 0.03651, 0.7125, 0.05564, 0.7159, 0.008845, 0.7515, 0.01869, 0.7005, 0.03651, 0.7125, 0.02798, 0.754, 0.008845, 0.7515, 0.02798, 0.754, 0.03278, 0.7767, 0.01394, 0.7835, 0.5921, 0.8661, 0.5841, 0.8896, 0.5554, 0.8799, 0.5586, 0.862, 0.5921, 0.8661, 0.5586, 0.862, 0.5676, 0.8432, 0.5776, 0.8169, 0.4935, 0.8253, 0.5129, 0.839, 0.5037, 0.8628, 0.485, 0.8615, 0.05564, 0.7159, 0.03651, 0.7125, 0.01869, 0.7005, 0.03071, 0.6998, 0.2626, 0.9084, 0.2331, 0.8959, 0.2537, 0.8784, 0.2764, 0.8823, 0.2626, 0.9084, 0.2524, 0.9451, 0.2345, 0.9253, 0.2331, 0.8959, 0.5776, 0.8169, 0.5501, 0.7934, 0.5708, 0.7924, 0.532, 0.8426, 0.5409, 0.8243, 0.5676, 0.8432, 0.5586, 0.862, 0.4932, 0.8057, 0.4973, 0.7966, 0.5143, 0.8182, 0.5501, 0.7934, 0.5776, 0.8169, 0.5676, 0.8432, 0.5361, 0.818, 0.5867, 0.8103, 0.5776, 0.8169, 0.5708, 0.7924, 0.8201, 0.2982, 0.8083, 0.3025, 0.811, 0.2803, 0.7668, 0.2931, 0.7838, 0.2828, 0.7838, 0.3148, 0.03071, 0.6998, 0.03134, 0.6632, 0.05654, 0.6637, 0.05564, 0.7159, 0.5708, 0.7924, 0.5746, 0.771, 0.5921, 0.7797, 0.5867, 0.8103, 0.2075, 0.8524, 0.2068, 0.8243, 0.2297, 0.808, 0.2297, 0.8382, 0.2979, 0.3623, 0.31, 0.3663, 0.3073, 0.3752, 0.04932, 0.3484, 0.05257, 0.3327, 0.08043, 0.3469, 0.04932, 0.3484, 0.08043, 0.3469, 0.08779, 0.3703, 0.04679, 0.3703, 0.08043, 0.3469, 0.1082, 0.3484, 0.1131, 0.3704, 0.08779, 0.3703, 0.2679, 0.3739, 0.3073, 0.3752, 0.3049, 0.3891, 0.2755, 0.3947, 0.8243, 0.4582, 0.8274, 0.3502, 0.8499, 0.3695, 0.8555, 0.4685, 0.08766, 0.5595, 0.08647, 0.6454, 0.04505, 0.6454, 0.04536, 0.5624, 0.2597, 0.5363, 0.2684, 0.4195, 0.2982, 0.4328, 0.2914, 0.5464, 0.2755, 0.3947, 0.3049, 0.3891, 0.2982, 0.4328, 0.2684, 0.4195, 0.08841, 0.5057, 0.09009, 0.3843, 0.1131, 0.3704, 0.1161, 0.4983, 0.1131, 0.3704, 0.09009, 0.3843, 0.08779, 0.3703, 0.8499, 0.3695, 0.8274, 0.3502, 0.8489, 0.3511, 0.09009, 0.3843, 0.04599, 0.3929, 0.04679, 0.3703, 0.08779, 0.3703, 0.8274, 0.3502, 0.8254, 0.3343, 0.8489, 0.3511, 0.2679, 0.3739, 0.2979, 0.3623, 0.3073, 0.3752, 0.08647, 0.6454, 0.08766, 0.5595, 0.1174, 0.555, 0.1195, 0.6455, 0.2497, 0.6708, 0.2558, 0.5881, 0.2883, 0.5968, 0.2835, 0.6772, 0.08841, 0.5057, 0.08766, 0.5595, 0.04536, 0.5624, 0.04556, 0.5103, 0.8209, 0.5825, 0.823, 0.5061, 0.858, 0.5124, 0.862, 0.5825, 0.09009, 0.3843, 0.08841, 0.5057, 0.04556, 0.5103, 0.04599, 0.3929, 0.08766, 0.5595, 0.08841, 0.5057, 0.1161, 0.4983, 0.1174, 0.555, 0.2558, 0.5881, 0.2597, 0.5363, 0.2914, 0.5464, 0.2883, 0.5968, 0.823, 0.5061, 0.8243, 0.4582, 0.8555, 0.4685, 0.858, 0.5124, 0.06169, 0.7554, 0.08791, 0.7549, 0.07868, 0.7774, 0.05805, 0.7835, 0.2126, 0.6918, 0.2028, 0.7341, 0.1869, 0.7396, 0.1885, 0.6958, 0.1598, 0.7036, 0.1885, 0.6958, 0.1869, 0.7396, 0.1617, 0.7565, 0.1598, 0.7036, 0.1561, 0.6723, 0.183, 0.6744, 0.1885, 0.6958, 0.4336, 0.8307, 0.4584, 0.8268, 0.4586, 0.8527, 0.4354, 0.8628, 0.1598, 0.7036, 0.1617, 0.7565, 0.1459, 0.7325, 0.1372, 0.7116, 0.4935, 0.8253, 0.485, 0.8615, 0.4586, 0.8527, 0.4584, 0.8268, 0.2028, 0.7341, 0.1774, 0.7545, 0.1617, 0.7565, 0.1869, 0.7396, 0.2626, 0.9084, 0.2764, 0.8823, 0.2974, 0.8978, 0.2974, 0.9245, 0.2626, 0.9084, 0.2974, 0.9245, 0.2801, 0.9455, 0.2524, 0.9451, 0.1617, 0.7565, 0.1787, 0.7668, 0.1587, 0.7734, 0.4935, 0.8253, 0.4584, 0.8268, 0.4575, 0.8055, 0.4932, 0.8057, 0.4932, 0.8057, 0.4575, 0.8055, 0.4973, 0.7966, 0.4958, 0.771, 0.4973, 0.7966, 0.4575, 0.8055, 0.4615, 0.782, 0.1774, 0.7545, 0.1787, 0.7668, 0.1617, 0.7565, 0.8201, 0.2982, 0.8201, 0.3156, 0.8083, 0.3025, 0.7668, 0.2931, 0.7838, 0.3148, 0.7624, 0.309, 0.1774, 0.7545, 0.2028, 0.7341, 0.2126, 0.7853, 0.1843, 0.7903, 0.3111, 0.3413, 0.333, 0.3312, 0.3313, 0.367, 0.31, 0.3663, 0.1894, 0.9264, 0.2148, 0.9459, 0.2148, 0.9778, 0.1883, 0.9558, 0.3313, 0.367, 0.3073, 0.3752, 0.31, 0.3663, 0.2, 0.919, 0.2148, 0.9459, 0.1894, 0.9264, 0.04932, 0.3484, 0.04679, 0.3703, 0.01478, 0.3704, 0.02468, 0.347, 0.8032, 0.3343, 0.8017, 0.357, 0.7662, 0.3562, 0.7721, 0.3345, 0.3587, 0.3866, 0.3352, 0.4031, 0.3049, 0.3891, 0.3073, 0.3752, 0.3593, 0.5344, 0.3309, 0.5463, 0.337, 0.4291, 0.3593, 0.4092, 0.01009, 0.5596, 0.04536, 0.5624, 0.04505, 0.6454, 0.008845, 0.6455, 0.3309, 0.5463, 0.2914, 0.5464, 0.2982, 0.4328, 0.337, 0.4291, 0.3352, 0.4031, 0.337, 0.4291, 0.2982, 0.4328, 0.3049, 0.3891, 0.8015, 0.492, 0.7644, 0.4836, 0.7662, 0.3562, 0.8001, 0.3708, 0.7662, 0.3562, 0.8017, 0.357, 0.8001, 0.3708, 0.337, 0.4291, 0.3352, 0.4031, 0.3593, 0.4092, 0.01262, 0.3844, 0.01478, 0.3704, 0.04679, 0.3703, 0.04599, 0.3929, 0.3593, 0.4092, 0.3352, 0.4031, 0.3587, 0.3866, 0.3587, 0.3866, 0.3073, 0.3752, 0.3313, 0.367, 0.8032, 0.6314, 0.7622, 0.6302, 0.7635, 0.54, 0.8022, 0.5457, 0.324, 0.6812, 0.2835, 0.6772, 0.2883, 0.5968, 0.3282, 0.5983, 0.01087, 0.5058, 0.04556, 0.5103, 0.04536, 0.5624, 0.01009, 0.5596, 0.3593, 0.6785, 0.324, 0.6812, 0.3282, 0.5983, 0.3593, 0.5899, 0.01262, 0.3844, 0.04599, 0.3929, 0.04556, 0.5103, 0.01087, 0.5058, 0.8022, 0.5457, 0.7635, 0.54, 0.7644, 0.4836, 0.8015, 0.492, 0.3282, 0.5983, 0.2883, 0.5968, 0.2914, 0.5464, 0.3309, 0.5463, 0.3593, 0.5899, 0.3282, 0.5983, 0.3309, 0.5463, 0.3593, 0.5344])
me_cube_003.materials.append(mat_shoulder_coat)
me_cube_003.materials.append(mat_necklace)
me_cube_003.materials.append(mat_cape)
me_cube_003.materials.append(mat_outer_robe)
me_cube_003.materials.append(mat_skin)
me_cube_003.materials.append(mat_material_001)
me_cube_003.materials.append(mat_skin_002)
me_cube_003.materials.append(mat_material_002)
me_cube_003.materials.append(mat_hair)
me_cube_003.use_remesh_preserve_volume = False
me_cube_003.use_remesh_preserve_attributes = False
me_cube_003.use_mirror_x = True
me_cube_003.update()
me_cube = bpy.data.meshes.new('Cube')
me_cube.from_pydata([(0.2, 0.2, 5.335), (0.2, -0.2, 5.335), (0.4036, -6.258e-07, 2.006), (0.9736, -6.258e-07, 4.165), (0.4492, -6.258e-07, 6.606), (0.9736, -6.407e-07, 9.078), (-0.006882, -6.407e-07, 10.99), (-2.15, -6.407e-07, 11.98), (-0.6551, -6.407e-07, 10.33), (-0.7366, -6.407e-07, 7.357), (-0.4644, -6.258e-07, 4.431), (-0.7366, -6.407e-07, 3.007), (0.4007, 0.2, 4.033), (0.4007, -0.2, 4.033), (-0.3541, -6.258e-07, 8.455), (-0.3675, -6.258e-07, 5.93), (-0.02563, -0.2, 6.213), (-0.09304, -0.2, 6.949), (-0.05741, -0.2, 7.772), (0.2774, -0.1804, 8.751), (-0.1177, -0.2, 10.18), (-0.4029, -0.2, 10.58), (4.768e-07, -0.2, 4.838), (-0.2, -4.768e-07, 4.337), (4.768e-07, 0.2, 4.838), (0.2, -4.768e-07, 5.335), (-0.02563, 0.2, 6.213), (-0.09304, 0.2, 6.949), (-0.05741, 0.2, 7.772), (0.2774, 0.1804, 8.751), (-0.1177, 0.2, 10.18), (-0.4029, 0.2, 10.58), (4.768e-07, -0.2, 0.0), (-0.2, -4.768e-07, 0.0), (4.768e-07, 0.2, 0.0), (0.2, -4.768e-07, 0.0), (-0.2, 0.2, -5.335), (-0.2, -0.2, -5.335), (-0.4036, -6.258e-07, -2.006), (-0.9736, -6.258e-07, -4.165), (-0.4492, -6.258e-07, -6.606), (-0.9736, -6.407e-07, -9.078), (0.006883, -6.407e-07, -10.99), (2.15, -6.407e-07, -11.98), (0.6551, -6.407e-07, -10.33), (0.7366, -6.407e-07, -7.357), (0.4644, -6.258e-07, -4.431), (0.7366, -6.407e-07, -3.007), (-0.4007, 0.2, -4.033), (-0.4007, -0.2, -4.033), (0.3541, -6.258e-07, -8.455), (0.3675, -6.258e-07, -5.93), (0.02563, -0.2, -6.213), (0.09304, -0.2, -6.949), (0.05741, -0.2, -7.772), (-0.2774, -0.1804, -8.751), (0.1177, -0.2, -10.18), (0.4029, -0.2, -10.58), (4.768e-07, -0.2, -4.838), (0.2, -4.768e-07, -4.337), (4.768e-07, 0.2, -4.838), (-0.2, -4.768e-07, -5.335), (0.02563, 0.2, -6.213), (0.09304, 0.2, -6.949), (0.05741, 0.2, -7.772), (-0.2774, 0.1804, -8.751), (0.1177, 0.2, -10.18), (0.4029, 0.2, -10.58)], [], [(13, 12, 2), (11, 0, 1), (1, 0, 12, 13), (22, 23, 33, 32), (34, 33, 23, 24), (34, 24, 25, 35), (35, 25, 22, 32), (2, 3, 13), (13, 3, 4, 1), (16, 1, 4), (16, 4, 17), (17, 4, 18), (5, 19, 18, 4), (6, 20, 19, 5), (20, 6, 21), (7, 21, 6), (8, 21, 7), (8, 14, 20, 21), (14, 19, 20), (14, 18, 19), (14, 9, 17, 18), (9, 15, 16, 17), (15, 10, 1, 16), (1, 10, 11), (2, 12, 3), (12, 0, 4, 3), (26, 4, 0), (26, 27, 4), (27, 28, 4), (5, 4, 28, 29), (6, 5, 29, 30), (30, 31, 6), (7, 6, 31), (8, 7, 31), (8, 31, 30, 14), (14, 30, 29), (14, 29, 28), (14, 28, 27, 9), (9, 27, 26, 15), (15, 26, 0, 10), (0, 11, 10), (49, 48, 38), (47, 36, 37), (37, 36, 48, 49), (58, 59, 35, 32), (34, 35, 59, 60), (34, 60, 61, 33), (33, 61, 58, 32), (38, 39, 49), (49, 39, 40, 37), (52, 37, 40), (52, 40, 53), (53, 40, 54), (41, 55, 54, 40), (42, 56, 55, 41), (56, 42, 57), (43, 57, 42), (44, 57, 43), (44, 50, 56, 57), (50, 55, 56), (50, 54, 55), (50, 45, 53, 54), (45, 51, 52, 53), (51, 46, 37, 52), (37, 46, 47), (38, 48, 39), (48, 36, 40, 39), (62, 40, 36), (62, 63, 40), (63, 64, 40), (41, 40, 64, 65), (42, 41, 65, 66), (66, 67, 42), (43, 42, 67), (44, 43, 67), (44, 67, 66, 50), (50, 66, 65), (50, 65, 64), (50, 64, 63, 45), (45, 63, 62, 51), (51, 62, 36, 46), (36, 47, 46)])
me_cube.polygons.foreach_set('material_index', [1, 1, 1, 0, 0, 0, 0, 1, 1, 1, 1, 1, 1, 1, 1, 1, 1, 1, 1, 1, 1, 1, 1, 1, 1, 1, 1, 1, 1, 1, 1, 1, 1, 1, 1, 1, 1, 1, 1, 1, 1, 1, 1, 1, 0, 0, 0, 0, 1, 1, 1, 1, 1, 1, 1, 1, 1, 1, 1, 1, 1, 1, 1, 1, 1, 1, 1, 1, 1, 1, 1, 1, 1, 1, 1, 1, 1, 1, 1, 1, 1, 1])
me_cube.materials.append(mat_material)
me_cube.materials.append(mat_material_003)
me_cube.use_remesh_preserve_volume = False
me_cube.use_remesh_preserve_attributes = False
me_cube.use_mirror_vertex_groups = False
me_cube.update()
arm_armature = bpy.data.armatures.new('Armature')  # bones are not reproduced
arm_armature_001 = bpy.data.armatures.new('Armature.001')  # bones are not reproduced

# ---- objects
ob_phaephae_005 = bpy.data.objects.new('PhaePhae.005', me_cube_006)
ob_phaephae_004 = bpy.data.objects.new('PhaePhae.004', me_cube_005)
ob_phaephae_003 = bpy.data.objects.new('PhaePhae.003', me_cube_004)
ob_phaephae_002 = bpy.data.objects.new('PhaePhae.002', me_cube_002)
ob_phaephae_001 = bpy.data.objects.new('PhaePhae.001', me_cube_001)
ob_phaephae = bpy.data.objects.new('PhaePhae', me_cube_003)
ob_armature_001 = bpy.data.objects.new('Armature.001', arm_armature)
ob_armature = bpy.data.objects.new('Armature', arm_armature_001)
ob_saber = bpy.data.objects.new('Saber', me_cube)

# ---- transforms, parenting, visibility, modifiers, constraints
ob_phaephae_005.parent = ob_armature_001
ob_phaephae_005.matrix_parent_inverse = Matrix(((1.0, 0.0, 0.0, 0.0), (0.0, 1.0, 0.0, 6.989), (0.0, 0.0, 0.5796, -2.763), (0.0, 0.0, 0.0, 1.0)))
ob_phaephae_005.location = (-0.0023, -6.879, 0.04911)
ob_phaephae_005.rotation_euler = (1.571, 0.0, 0.0)
ob_phaephae_005.lock_rotations_4d = False
ob_phaephae_005.empty_display_type = 'ARROWS'
ob_phaephae_005.lineart.crease_threshold = 0.0
ob_phaephae_005.use_mesh_mirror_x = True
_vg = ob_phaephae_005.vertex_groups.new(name='Waist')
_vg = ob_phaephae_005.vertex_groups.new(name='Chest')
_vg = ob_phaephae_005.vertex_groups.new(name='Neck')
_vg = ob_phaephae_005.vertex_groups.new(name='Head')
_vg.add([0, 1, 2, 3, 4, 5, 6, 7, 13, 14, 16, 17, 18, 19, 20, 21, 22, 23, 24, 25, 26, 27, 28, 29, 36, 37, 39, 40, 41, 42, 43, 44, 45, 46, 47, 48, 49, 50, 51, 52, 53, 54, 55, 56, 57, 58, 59, 60, 61, 62, 63, 64, 65, 66, 67, 68, 69, 70], 1.0, 'REPLACE')
_vg = ob_phaephae_005.vertex_groups.new(name='Shoulder.L')
_vg = ob_phaephae_005.vertex_groups.new(name='Shoulder.R')
_vg = ob_phaephae_005.vertex_groups.new(name='UpperArm.L')
for _i, _w in zip([15, 17, 19], [0.0, 0.0, 0.0]): _vg.add([_i], _w, 'REPLACE')
_vg = ob_phaephae_005.vertex_groups.new(name='LowerArm.L')
_vg = ob_phaephae_005.vertex_groups.new(name='Hand.L')
for _i, _w in zip([6, 59, 62], [0.0, 0.0, 0.0]): _vg.add([_i], _w, 'REPLACE')
_vg = ob_phaephae_005.vertex_groups.new(name='Fingers.L')
_vg = ob_phaephae_005.vertex_groups.new(name='UpperArm.R')
for _i, _w in zip([38, 40, 42], [0.0, 0.0, 0.0]): _vg.add([_i], _w, 'REPLACE')
_vg = ob_phaephae_005.vertex_groups.new(name='LowerArm.R')
_vg = ob_phaephae_005.vertex_groups.new(name='Hand.R')
_vg = ob_phaephae_005.vertex_groups.new(name='Fingers.R')
_vg = ob_phaephae_005.vertex_groups.new(name='Foot.L')
_vg = ob_phaephae_005.vertex_groups.new(name='Foot.R')
_vg = ob_phaephae_005.vertex_groups.new(name='Bone')
for _i, _w in zip([4, 7, 9, 11, 12, 13, 14, 15, 16, 17, 18, 19, 21, 24, 25, 29, 30, 34, 35, 36, 37, 38, 39, 40, 41, 42, 71], [0.1157, 0.0, 0.03468, 0.4294, 2.184, 0.6787, 0.459, 0.7056, 0.0, 0.0949, 0.0, 0.0, 0.6553, 0.3955, 0.7268, 0.1043, 0.179, 0.4294, 2.092, 0.6787, 0.5106, 0.6715, 0.0, 0.2803, 0.0, 0.0, 0.5]): _vg.add([_i], _w, 'REPLACE')
_vg = ob_phaephae_005.vertex_groups.new(name='Bone.001')
for _i, _w in zip([8, 9, 10, 13, 30, 31, 32, 33, 71], [1.049, 0.9532, 2.322, 0.02268, 0.8544, 1.139, 2.875, 1.0, 0.5]): _vg.add([_i], _w, 'REPLACE')
_vg = ob_phaephae_005.vertex_groups.new(name='Bone.002')
_vg = ob_phaephae_005.vertex_groups.new(name='Bone.003')
_vg = ob_phaephae_005.vertex_groups.new(name='UpperArm.R')
_m = ob_phaephae_005.modifiers.new('Armature', 'ARMATURE')
_m.object = ob_armature_001
ob_phaephae_004.parent = ob_armature_001
ob_phaephae_004.matrix_parent_inverse = Matrix(((1.0, 0.0, 0.0, 0.0), (0.0, 1.0, 0.0, 6.989), (0.0, 0.0, 0.5796, -2.763), (0.0, 0.0, 0.0, 1.0)))
ob_phaephae_004.location = (-0.0023, -6.879, 0.04911)
ob_phaephae_004.rotation_euler = (1.571, 0.0, 0.0)
ob_phaephae_004.lock_rotations_4d = False
ob_phaephae_004.empty_display_type = 'ARROWS'
ob_phaephae_004.lineart.crease_threshold = 0.0
ob_phaephae_004.use_mesh_mirror_x = True
_vg = ob_phaephae_004.vertex_groups.new(name='Waist')
_vg = ob_phaephae_004.vertex_groups.new(name='Chest')
_vg = ob_phaephae_004.vertex_groups.new(name='Neck')
for _i, _w in zip([16, 36], [0.01704, 0.01704]): _vg.add([_i], _w, 'REPLACE')
_vg = ob_phaephae_004.vertex_groups.new(name='Head')
_vg.add([0, 1, 2, 3, 4, 5, 11, 13, 14, 15, 16, 17, 18, 19, 20, 21, 22, 23, 24, 31, 33, 34, 35, 36, 37, 38], 1.0, 'REPLACE')
_vg = ob_phaephae_004.vertex_groups.new(name='Shoulder.L')
_vg = ob_phaephae_004.vertex_groups.new(name='Shoulder.R')
_vg = ob_phaephae_004.vertex_groups.new(name='UpperArm.L')
_vg = ob_phaephae_004.vertex_groups.new(name='LowerArm.L')
_vg = ob_phaephae_004.vertex_groups.new(name='Hand.L')
for _i, _w in zip([4], [0.0]): _vg.add([_i], _w, 'REPLACE')
_vg = ob_phaephae_004.vertex_groups.new(name='Fingers.L')
_vg = ob_phaephae_004.vertex_groups.new(name='UpperArm.R')
_vg = ob_phaephae_004.vertex_groups.new(name='LowerArm.R')
_vg = ob_phaephae_004.vertex_groups.new(name='Hand.R')
for _i, _w in zip([22], [0.0]): _vg.add([_i], _w, 'REPLACE')
_vg = ob_phaephae_004.vertex_groups.new(name='Fingers.R')
_vg = ob_phaephae_004.vertex_groups.new(name='Foot.L')
_vg = ob_phaephae_004.vertex_groups.new(name='Foot.R')
_vg = ob_phaephae_004.vertex_groups.new(name='Bone')
for _i, _w in zip([0, 1, 2, 3, 4, 5, 9, 12, 14, 15, 17, 18, 19, 20, 21, 22, 23, 24, 29, 32, 33, 34, 35, 36, 37, 38], [0.0, 0.0, 0.6116, 0.0, 0.0, 0.0, 0.0, 0.9991, 0.353, 0.0, 0.0, 0.0, 0.0, 0.6116, 0.0, 0.0, 0.0, 0.0, 0.0, 0.9991, 0.0, 0.353, 0.0, 0.0, 0.0, 0.0]): _vg.add([_i], _w, 'REPLACE')
_vg = ob_phaephae_004.vertex_groups.new(name='Bone.001')
_vg = ob_phaephae_004.vertex_groups.new(name='Bone.002')
_vg = ob_phaephae_004.vertex_groups.new(name='Bone.003')
_vg = ob_phaephae_004.vertex_groups.new(name='UpperArm.R')
_m = ob_phaephae_004.modifiers.new('Armature', 'ARMATURE')
_m.object = ob_armature_001
ob_phaephae_003.parent = ob_armature_001
ob_phaephae_003.matrix_parent_inverse = Matrix(((1.0, 0.0, 0.0, 0.0), (0.0, 1.0, 0.0, 6.989), (0.0, 0.0, 0.5796, -2.763), (0.0, 0.0, 0.0, 1.0)))
ob_phaephae_003.location = (-0.0023, -6.879, 0.04911)
ob_phaephae_003.rotation_euler = (1.571, 0.0, 0.0)
ob_phaephae_003.lock_rotations_4d = False
ob_phaephae_003.empty_display_type = 'ARROWS'
ob_phaephae_003.lineart.crease_threshold = 0.0
ob_phaephae_003.use_mesh_mirror_x = True
_vg = ob_phaephae_003.vertex_groups.new(name='Waist')
_vg = ob_phaephae_003.vertex_groups.new(name='Chest')
_vg = ob_phaephae_003.vertex_groups.new(name='Neck')
_vg = ob_phaephae_003.vertex_groups.new(name='Head')
_vg = ob_phaephae_003.vertex_groups.new(name='Shoulder.L')
_vg = ob_phaephae_003.vertex_groups.new(name='Shoulder.R')
_vg = ob_phaephae_003.vertex_groups.new(name='UpperArm.L')
for _i, _w in zip([12, 18], [1.0, 0.2584]): _vg.add([_i], _w, 'REPLACE')
_vg = ob_phaephae_003.vertex_groups.new(name='LowerArm.L')
_vg = ob_phaephae_003.vertex_groups.new(name='Hand.L')
_vg = ob_phaephae_003.vertex_groups.new(name='Fingers.L')
_vg = ob_phaephae_003.vertex_groups.new(name='UpperArm.R')
for _i, _w in zip([13, 19], [1.0, 0.2584]): _vg.add([_i], _w, 'REPLACE')
_vg = ob_phaephae_003.vertex_groups.new(name='LowerArm.R')
_vg = ob_phaephae_003.vertex_groups.new(name='Hand.R')
_vg = ob_phaephae_003.vertex_groups.new(name='Fingers.R')
_vg = ob_phaephae_003.vertex_groups.new(name='Foot.L')
for _i, _w in zip([11], [0.0]): _vg.add([_i], _w, 'REPLACE')
_vg = ob_phaephae_003.vertex_groups.new(name='Foot.R')
for _i, _w in zip([4], [0.0]): _vg.add([_i], _w, 'REPLACE')
_vg = ob_phaephae_003.vertex_groups.new(name='Bone')
_vg = ob_phaephae_003.vertex_groups.new(name='Bone.001')
_vg = ob_phaephae_003.vertex_groups.new(name='Bone.002')
for _i, _w in zip([0, 1, 2, 3, 4, 5, 6, 7, 8, 9, 10, 11, 12, 13, 14, 16, 17, 18, 19], [0.2645, 0.3371, 0.875, 0.5183, 0.5019, 0.2645, 0.3371, 0.875, 0.5183, 0.5, 0.9999, 0.5019, 0.9136, 0.9136, 0.874, 0.874, 0.9853, 0.9219, 0.9219]): _vg.add([_i], _w, 'REPLACE')
_vg = ob_phaephae_003.vertex_groups.new(name='Bone.003')
for _i, _w in zip([0, 1, 2, 3, 4, 5, 6, 7, 8, 9, 11, 12, 13, 14, 15, 16, 18, 19], [0.7355, 0.6629, 0.125, 0.4817, 0.4981, 0.7355, 0.6629, 0.125, 0.4817, 0.5, 0.4981, 0.08642, 0.08642, 0.126, 1.0, 0.126, 0.07808, 0.07808]): _vg.add([_i], _w, 'REPLACE')
_vg = ob_phaephae_003.vertex_groups.new(name='UpperArm.R')
_m = ob_phaephae_003.modifiers.new('Armature', 'ARMATURE')
_m.object = ob_armature_001
ob_phaephae_002.parent = ob_armature_001
ob_phaephae_002.matrix_parent_inverse = Matrix(((1.0, 0.0, 0.0, 0.0), (0.0, 1.0, 0.0, 6.989), (0.0, 0.0, 0.5796, -2.763), (0.0, 0.0, 0.0, 1.0)))
ob_phaephae_002.location = (-0.0023, -6.879, 0.04911)
ob_phaephae_002.rotation_euler = (1.571, 0.0, 0.0)
ob_phaephae_002.lock_rotations_4d = False
ob_phaephae_002.empty_display_type = 'ARROWS'
ob_phaephae_002.lineart.crease_threshold = 0.0
ob_phaephae_002.use_mesh_mirror_x = True
_vg = ob_phaephae_002.vertex_groups.new(name='Waist')
for _i, _w in zip([0, 6, 31, 35, 36, 37, 38, 39, 47, 75, 77, 80, 81, 82, 83, 84], [0.1176, 0.06489, 0.344, 0.6361, 0.541, 0.535, 0.5258, 0.1176, 0.06489, 0.344, 0.5289, 0.6361, 0.541, 0.7857, 0.535, 0.5258]): _vg.add([_i], _w, 'REPLACE')
_vg = ob_phaephae_002.vertex_groups.new(name='Chest')
for _i, _w in zip([0, 1, 2, 3, 4, 5, 6, 8, 10, 11, 12, 13, 28, 29, 30, 31, 32, 33, 34, 35, 36, 37, 38, 39, 40, 41, 42, 43, 44, 45, 46, 47, 49, 50, 51, 52, 54, 55, 56, 57, 72, 73, 74, 75, 76, 77, 78, 79, 80, 81, 82, 83, 84, 85, 86, 87, 88, 89, 90, 91, 92], [0.0, 0.0, 0.008732, 0.01401, 0.0, 0.08042, 0.0, 0.2348, 0.0, 0.0, 0.0, 0.0, 0.2462, 0.2272, 0.1408, 0.0, 0.0, 0.0, 0.0, 0.0, 0.0, 0.0, 0.0, 0.0, 0.0, 0.008414, 0.01369, 0.0, 0.0, 0.1154, 0.08029, 0.0, 0.2348, 0.5818, 0.5019, 0.9959, 0.0, 0.0, 0.0, 0.0, 0.2461, 0.2272, 0.1407, 0.0, 0.0, 0.0, 0.0, 0.0, 0.0, 0.0, 0.0, 0.0, 0.0, 0.0, 0.0, 0.0, 0.004366, 0.0, 0.0, 0.0, 0.004207]): _vg.add([_i], _w, 'REPLACE')
_vg = ob_phaephae_002.vertex_groups.new(name='Neck')
_vg = ob_phaephae_002.vertex_groups.new(name='Head')
_vg = ob_phaephae_002.vertex_groups.new(name='Shoulder.L')
for _i, _w in zip([1, 2, 3, 4, 5, 7, 8, 12, 28, 29, 30, 32, 33, 36, 37, 45, 50, 51, 86, 87, 88], [0.001411, 0.06223, 0.07122, 0.002591, 0.07512, 0.4802, 0.252, 0.002572, 0.08036, 0.1175, 0.2081, 0.007052, 0.009221, 0.01889, 0.02162, 0.02172, 0.0184, 0.00501, 0.03561, 0.2414, 0.03111]): _vg.add([_i], _w, 'REPLACE')
_vg = ob_phaephae_002.vertex_groups.new(name='Shoulder.R')
for _i, _w in zip([40, 41, 42, 44, 45, 46, 48, 49, 50, 51, 56, 72, 73, 74, 76, 78, 81, 83, 90, 91, 92], [0.001026, 0.06182, 0.0708, 0.002199, 0.02137, 0.07476, 0.4799, 0.2518, 0.01823, 0.004812, 0.002485, 0.08013, 0.1172, 0.2078, 0.006629, 0.00879, 0.01841, 0.02113, 0.0354, 0.2412, 0.03091]): _vg.add([_i], _w, 'REPLACE')
_vg = ob_phaephae_002.vertex_groups.new(name='UpperArm.L')
for _i, _w in zip([2, 3, 7, 9, 10, 11, 13, 14, 15, 16, 22, 24, 25, 26, 27, 85, 86, 87, 88], [0.5917, 0.1348, 1.0, 1.0, 0.0, 0.0, 0.0, 0.0, 0.0, 0.0, 0.0, 0.0, 0.0, 0.0, 0.0, 0.0, 0.06739, 0.01639, 0.2402]): _vg.add([_i], _w, 'REPLACE')
_vg = ob_phaephae_002.vertex_groups.new(name='LowerArm.L')
for _i, _w in zip([10, 11, 12, 13, 14, 15, 16, 23, 85, 86, 87, 88], [1.0, 1.0, 1.0, 1.0, 1.0, 0.9999, 0.9995, 0.08729, 1.0, 1.0, 1.0, 1.0]): _vg.add([_i], _w, 'REPLACE')
_vg = ob_phaephae_002.vertex_groups.new(name='Hand.L')
for _i, _w in zip([10, 17, 18, 19, 20, 21, 22, 23, 24, 25, 26, 27], [0.0, 0.9874, 0.9817, 0.9957, 0.9837, 0.0, 0.0, 0.0, 1.0, 0.0, 0.0, 0.0]): _vg.add([_i], _w, 'REPLACE')
_vg = ob_phaephae_002.vertex_groups.new(name='Fingers.L')
for _i, _w in zip([9, 10, 11, 12, 13, 16, 21, 22, 23, 24, 25, 26, 27, 32, 33, 34, 35, 36, 38, 85, 86, 87, 88], [0.05246, 0.8372, 0.8129, 0.6679, 0.9028, 0.002358, 0.2746, 0.8631, 0.5001, 0.9751, 0.8226, 0.8312, 0.8163, 0.00198, 0.001118, 0.003421, 0.006694, 0.001955, 0.01468, 0.4776, 0.4064, 0.3339, 0.4186]): _vg.add([_i], _w, 'REPLACE')
_vg = ob_phaephae_002.vertex_groups.new(name='UpperArm.R')
for _i, _w in zip([0, 1, 2, 4, 5, 6, 8, 28, 29, 30, 31, 32, 33, 34, 35, 36, 37, 38, 39, 40, 41, 41, 42, 42, 43, 44, 45, 46, 47, 48, 49, 50, 51, 53, 54, 54, 55, 55, 56, 57, 57, 58, 59, 60, 66, 68, 69, 70, 71, 72, 73, 74, 75, 76, 77, 78, 79, 80, 81, 82, 83, 84, 88, 89, 90, 91, 92], [0.3941, 0.3406, 0.03575, 0.3332, 0.06561, 0.3608, 0.02712, 0.1585, 0.07217, 0.0263, 0.3643, 0.2976, 0.2916, 0.3281, 0.3086, 0.2346, 0.2379, 0.2759, 0.4801, 0.5335, 0.8548, 0.5917, 0.8753, 0.1348, 0.437, 0.5408, 0.401, 0.7634, 0.5136, 0.5121, 0.468, 0.1739, 0.2195, 0.8854, 0.154, 0.0, 0.1793, 0.0, 0.2975, 0.09599, 0.0, 0.0, 0.0, 0.0, 0.0, 0.0, 0.0, 0.0, 0.0, 0.4922, 0.5669, 0.6042, 0.5104, 0.5765, 0.4362, 0.5819, 0.547, 0.5686, 0.6392, 0.433, 0.633, 0.6019, 0.01787, 0.4907, 0.5947, 0.4048, 0.8003]): _vg.add([_i], _w, 'REPLACE')
_vg = ob_phaephae_002.vertex_groups.new(name='LowerArm.R')
for _i, _w in zip([54, 55, 56, 57, 58, 59, 60, 67, 89, 90, 91, 92], [1.0, 1.0, 1.0, 1.0, 1.0, 0.9999, 0.9995, 0.08729, 0.5, 0.5, 0.5, 0.5]): _vg.add([_i], _w, 'REPLACE')
_vg = ob_phaephae_002.vertex_groups.new(name='Hand.R')
for _i, _w in zip([54, 61, 62, 63, 64, 65, 66, 67, 68, 69, 70, 71], [0.0, 0.9875, 0.9819, 0.9954, 0.9842, 0.0, 0.0, 0.0, 1.0, 0.0, 0.0, 0.0]): _vg.add([_i], _w, 'REPLACE')
_vg = ob_phaephae_002.vertex_groups.new(name='Fingers.R')
for _i, _w in zip([53, 54, 55, 56, 57, 60, 65, 66, 67, 68, 69, 70, 71, 76, 78, 79, 80, 81, 84, 89, 90, 91, 92], [0.0521, 0.8369, 0.8138, 0.6682, 0.9032, 0.001568, 0.2765, 0.8697, 0.5005, 0.9778, 0.8421, 0.9217, 0.8634, 0.001594, 0.0007352, 0.003035, 0.006288, 0.001553, 0.01422, 0.4776, 0.4069, 0.3341, 0.4185]): _vg.add([_i], _w, 'REPLACE')
_vg = ob_phaephae_002.vertex_groups.new(name='Foot.L')
for _i, _w in zip([0, 1, 4, 6, 31, 32, 33, 34, 43, 77], [0.8204, 1.0, 0.9883, 0.9996, 0.4698, 0.9989, 0.9959, 0.6021, 0.2325, 0.2114]): _vg.add([_i], _w, 'REPLACE')
_vg = ob_phaephae_002.vertex_groups.new(name='Foot.R')
for _i, _w in zip([39, 40, 43, 44, 47, 75, 76, 77, 78, 79], [0.8204, 1.0, 0.2325, 0.9883, 0.9996, 0.4698, 0.9989, 0.2114, 0.9959, 0.6021]): _vg.add([_i], _w, 'REPLACE')
_vg = ob_phaephae_002.vertex_groups.new(name='Bone')
_vg = ob_phaephae_002.vertex_groups.new(name='Bone.001')
_vg = ob_phaephae_002.vertex_groups.new(name='Bone.002')
_vg = ob_phaephae_002.vertex_groups.new(name='Bone.003')
_vg = ob_phaephae_002.vertex_groups.new(name='UpperArm.R')
_m = ob_phaephae_002.modifiers.new('Armature', 'ARMATURE')
_m.object = ob_armature_001
ob_phaephae_001.parent = ob_armature_001
ob_phaephae_001.matrix_parent_inverse = Matrix(((1.0, 0.0, 0.0, 0.0), (0.0, 1.0, 0.0, 6.989), (0.0, 0.0, 0.5796, -2.763), (0.0, 0.0, 0.0, 1.0)))
ob_phaephae_001.location = (-0.0023, -6.879, 0.04911)
ob_phaephae_001.rotation_euler = (1.571, 0.0, 0.0)
ob_phaephae_001.lock_rotations_4d = False
ob_phaephae_001.empty_display_type = 'ARROWS'
ob_phaephae_001.lineart.crease_threshold = 0.0
ob_phaephae_001.use_mesh_mirror_x = True
_vg = ob_phaephae_001.vertex_groups.new(name='Waist')
_vg = ob_phaephae_001.vertex_groups.new(name='Chest')
for _i, _w in zip([27], [0.9735]): _vg.add([_i], _w, 'REPLACE')
_vg = ob_phaephae_001.vertex_groups.new(name='Neck')
_vg = ob_phaephae_001.vertex_groups.new(name='Head')
_vg = ob_phaephae_001.vertex_groups.new(name='Shoulder.L')
_vg = ob_phaephae_001.vertex_groups.new(name='Shoulder.R')
_vg = ob_phaephae_001.vertex_groups.new(name='UpperArm.L')
for _i, _w in zip([0, 1, 3, 4, 5, 6, 7, 20, 21], [0.05071, 1.0, 0.6, 0.3574, 0.0, 0.0, 0.0, 1.0, 2.98e-08]): _vg.add([_i], _w, 'REPLACE')
_vg = ob_phaephae_001.vertex_groups.new(name='LowerArm.L')
_vg = ob_phaephae_001.vertex_groups.new(name='Hand.L')
_vg = ob_phaephae_001.vertex_groups.new(name='Fingers.L')
_vg = ob_phaephae_001.vertex_groups.new(name='UpperArm.R')
for _i, _w in zip([22, 26, 28, 29, 30, 31, 52], [0.05071, 0.6, 0.3574, 0.0, 0.0, 0.0, 2.98e-08]): _vg.add([_i], _w, 'REPLACE')
_vg = ob_phaephae_001.vertex_groups.new(name='LowerArm.R')
_vg = ob_phaephae_001.vertex_groups.new(name='Hand.R')
_vg = ob_phaephae_001.vertex_groups.new(name='Fingers.R')
_vg = ob_phaephae_001.vertex_groups.new(name='Foot.L')
_vg = ob_phaephae_001.vertex_groups.new(name='Foot.R')
_vg = ob_phaephae_001.vertex_groups.new(name='Bone')
_vg = ob_phaephae_001.vertex_groups.new(name='Bone.001')
_vg = ob_phaephae_001.vertex_groups.new(name='Bone.002')
_vg = ob_phaephae_001.vertex_groups.new(name='Bone.003')
_vg = ob_phaephae_001.vertex_groups.new(name='UpperArm.R')
_m = ob_phaephae_001.modifiers.new('Armature', 'ARMATURE')
_m.object = ob_armature_001
ob_phaephae.parent = ob_armature_001
ob_phaephae.matrix_parent_inverse = Matrix(((1.0, 0.0, 0.0, 0.0), (0.0, 1.0, 0.0, 6.989), (0.0, 0.0, 0.5796, -2.763), (0.0, 0.0, 0.0, 1.0)))
ob_phaephae.location = (-0.0023, -6.879, 0.04911)
ob_phaephae.rotation_euler = (1.571, 0.0, 0.0)
ob_phaephae.lock_rotations_4d = False
ob_phaephae.empty_display_type = 'ARROWS'
ob_phaephae.lineart.crease_threshold = 0.0
ob_phaephae.use_mesh_mirror_x = True
_vg = ob_phaephae.vertex_groups.new(name='Waist')
for _i, _w in zip([15, 16, 20, 21, 22, 23, 24, 25, 26, 52, 57, 58, 60, 61, 62, 65, 67, 68, 69, 70, 71, 72, 73, 74, 75, 76, 77, 78], [0.03841, 0.05511, 0.5627, 0.09806, 0.05186, 0.05379, 0.7826, 0.7714, 0.7753, 0.2317, 0.04402, 0.05547, 0.08931, 0.043, 0.0, 0.009643, 0.5627, 0.316, 0.09806, 0.05193, 0.09924, 0.09295, 0.05413, 0.7823, 0.7714, 0.7973, 0.1673, 0.7748]): _vg.add([_i], _w, 'REPLACE')
_vg = ob_phaephae.vertex_groups.new(name='Chest')
for _i, _w in zip([11, 12, 15, 16, 18, 19, 20, 21, 24, 25, 26, 38, 48, 51, 52, 53, 54, 57, 58, 61, 62, 64, 65, 66, 67, 68, 69, 71, 74, 75, 76, 77, 78], [0.4601, 0.264, 0.6462, 0.2449, 0.2577, 0.3675, 0.7113, 0.04833, 0.06813, 0.1577, 0.08358, 0.0, 0.1488, 0.4728, 0.4304, 0.4601, 0.3246, 0.6948, 0.2449, 0.8557, 0.286, 0.2714, 0.5567, 0.7719, 0.7113, 0.7958, 0.04833, 0.117, 0.07138, 0.1577, 0.05925, 0.09418, 0.08358]): _vg.add([_i], _w, 'REPLACE')
_vg = ob_phaephae.vertex_groups.new(name='Neck')
for _i, _w in zip([7, 9, 10, 32, 42, 46, 47, 48, 49, 50], [0.3619, 0.4836, 0.5991, 0.4125, 0.3619, 0.5653, 0.4836, 0.1134, 0.5785, 0.5991]): _vg.add([_i], _w, 'REPLACE')
_vg = ob_phaephae.vertex_groups.new(name='Head')
_vg.add([0, 1, 2, 3, 4, 5, 6, 7, 8, 9, 27, 28, 29, 30, 31, 32, 33, 34, 35, 36, 37, 38, 39, 40, 41, 42, 43, 44, 45, 46, 47], 1.0, 'REPLACE')
_vg = ob_phaephae.vertex_groups.new(name='Shoulder.L')
for _i, _w in zip([11, 12, 15, 16, 18, 19, 20, 51, 52, 54, 61, 62, 65, 66, 68], [0.9743, 0.5935, 0.2849, 0.2644, 0.7375, 0.5718, 0.6936, 0.2638, 0.1483, 0.1378, 0.04945, 0.02801, 0.0595, 0.1147, 0.09818]): _vg.add([_i], _w, 'REPLACE')
_vg = ob_phaephae.vertex_groups.new(name='Shoulder.R')
for _i, _w in zip([12, 19, 51, 52, 53, 54, 57, 58, 61, 62, 64, 65, 66, 67, 68], [0.1263, 0.02142, 0.2438, 0.1481, 0.968, 0.5173, 0.2247, 0.2605, 0.02775, 0.02692, 0.7204, 0.3458, 0.09079, 0.6911, 0.09795]): _vg.add([_i], _w, 'REPLACE')
_vg = ob_phaephae.vertex_groups.new(name='UpperArm.L')
_vg = ob_phaephae.vertex_groups.new(name='LowerArm.L')
_vg = ob_phaephae.vertex_groups.new(name='Hand.L')
_vg = ob_phaephae.vertex_groups.new(name='Fingers.L')
_vg = ob_phaephae.vertex_groups.new(name='UpperArm.R')
_vg = ob_phaephae.vertex_groups.new(name='LowerArm.R')
_vg = ob_phaephae.vertex_groups.new(name='Hand.R')
_vg = ob_phaephae.vertex_groups.new(name='Fingers.R')
_vg = ob_phaephae.vertex_groups.new(name='Foot.L')
for _i, _w in zip([13, 14, 17, 21, 22, 23, 24, 25, 26, 55, 56, 59, 60, 69, 70, 71, 72, 76, 77], [0.6996, 0.8977, 0.5518, 0.5645, 0.8933, 0.5082, 0.1212, 0.5501, 0.214, 0.0677, 0.0653, 0.3221, 0.3453, 0.003995, 0.003714, 0.2046, 0.1682, 0.04634, 0.06214]): _vg.add([_i], _w, 'REPLACE')
_vg = ob_phaephae.vertex_groups.new(name='Foot.R')
for _i, _w in zip([13, 14, 17, 21, 22, 24, 25, 55, 56, 59, 60, 63, 69, 70, 71, 72, 73, 74, 75, 76, 77, 78], [0.1656, 0.1578, 0.06047, 0.08708, 0.08693, 0.00845, 0.03125, 0.6996, 0.8977, 0.3221, 0.3453, 0.5518, 0.5645, 0.8933, 0.2046, 0.1682, 0.5082, 0.1368, 0.5501, 0.1, 0.1151, 0.214]): _vg.add([_i], _w, 'REPLACE')
_vg = ob_phaephae.vertex_groups.new(name='Bone')
for _i, _w in zip([9, 46, 47, 49, 52], [0.0, 0.0, 0.0, 0.0, 0.0]): _vg.add([_i], _w, 'REPLACE')
_vg = ob_phaephae.vertex_groups.new(name='Bone.001')
_vg = ob_phaephae.vertex_groups.new(name='Bone.002')
_vg = ob_phaephae.vertex_groups.new(name='Bone.003')
_vg = ob_phaephae.vertex_groups.new(name='UpperArm.R')
_m = ob_phaephae.modifiers.new('Armature', 'ARMATURE')
_m.object = ob_armature_001
ob_armature_001.location = (0.0, -6.989, 4.766)
ob_armature_001.hide_viewport = True
ob_armature_001.show_in_front = True
ob_armature_001.lineart.crease_threshold = 0.0
ob_armature.location = (6.068, -8.11, 10.19)
ob_armature.scale = (3.324, 3.324, 3.324)
ob_armature.hide_viewport = True
ob_armature.lineart.crease_threshold = 0.0
ob_saber.parent = ob_armature
ob_saber.matrix_parent_inverse = Matrix(((0.3008, 1.49e-08, 0.0, -1.825), (3.635e-08, 0.3008, 0.0, 2.44), (2.605e-08, 0.0, 0.3008, -3.065), (0.0, 0.0, 0.0, 1.0)))
ob_saber.location = (6.068, -8.11, 11.98)
ob_saber.hide_viewport = True
ob_saber.lineart.crease_threshold = 0.0
_vg = ob_saber.vertex_groups.new(name='Bone')
for _i, _w in zip([0, 1, 2, 3, 4, 5, 6, 7, 8, 9, 10, 11, 12, 13, 14, 15, 16, 17, 18, 19, 20, 21, 22, 23, 24, 25, 26, 27, 28, 29, 30, 31, 32, 33, 34, 35, 36, 37, 38, 39, 40, 41, 42, 43, 44, 45, 46, 47, 48, 49, 50, 51, 52, 53, 54, 55, 56, 57, 58, 59, 60, 61, 62, 63, 64, 65, 66, 67], [1.0, 1.0, 1.0, 1.0, 1.0, 1.0, 1.0, 1.0, 1.0, 1.0, 1.0, 1.0, 1.0, 1.0, 1.0, 1.0, 1.0, 1.0, 1.0, 1.0, 1.0, 1.0, 1.0, 1.0, 1.0, 1.0, 1.0, 1.0, 1.0, 1.0, 1.0, 1.0, 1.0, 1.0, 1.0, 1.0, 1.0, 1.0, 1.0, 1.0, 1.0, 1.0, 1.0, 1.0, 1.0, 1.0, 1.0, 1.0, 1.0, 1.0, 1.0, 1.0, 1.0, 1.0, 1.0, 1.0, 1.0, 1.0, 1.0, 1.0, 1.0, 1.0, 1.0, 1.0, 1.0, 1.0, 1.0, 1.0]): _vg.add([_i], _w, 'REPLACE')
_m = ob_saber.modifiers.new('Armature', 'ARMATURE')
_m.object = ob_armature

# ---- collection membership
col_collection_1.objects.link(ob_phaephae_005)
col_collection_1.objects.link(ob_phaephae_004)
col_collection_1.objects.link(ob_phaephae_003)
col_collection_1.objects.link(ob_phaephae_002)
col_collection_1.objects.link(ob_phaephae_001)
col_collection_1.objects.link(ob_phaephae)
col_collection_2.objects.link(ob_armature_001)
col_collection_2.objects.link(ob_armature)
col_collection_2.objects.link(ob_saber)

# ---- scene / render settings (as saved in the file)
scene.frame_start = 1; scene.frame_end = 250; scene.frame_set(49)
scene.render.engine = 'BLENDER_EEVEE_NEXT'
scene.render.resolution_percentage = 50
scene.render.dither_intensity = 0.0
scene.cycles.use_denoising = False
scene.cycles.samples = 128
scene.cycles.sampling_pattern = 'TABULATED_SOBOL'
scene.cycles.use_adaptive_sampling = False
scene.cycles.use_light_tree = False
scene.cycles.blur_glossy = 0.0
scene.cycles.sample_clamp_indirect = 0.0
scene.view_settings.view_transform = 'Standard'
bpy.context.view_layer.update()

# ---- added for rendering (the .blend has no active camera and no usable light): camera, sun
cam_auto = bpy.data.cameras.new('AutoCamera')
cam_auto.lens = 50.0
cam_auto.sensor_width = 36.0
cam_auto.clip_end = 1000.0
ob_auto_camera = bpy.data.objects.new('AutoCamera', cam_auto)
scene.collection.objects.link(ob_auto_camera)
ob_auto_camera.location = (25.3208, -34.474, 20.2902)
ob_auto_camera.rotation_euler = (1.09748, -7.21219e-08, 0.694738)
scene.camera = ob_auto_camera
light_auto_sun = bpy.data.lights.new('AutoSun', 'SUN')
light_auto_sun.energy = 3.0
light_auto_sun.angle = 0.0523599
ob_auto_sun = bpy.data.objects.new('AutoSun', light_auto_sun)
scene.collection.objects.link(ob_auto_sun)
ob_auto_sun.rotation_euler = (0.872665, 0.174533, 0.523599)
bpy.context.view_layer.update()
